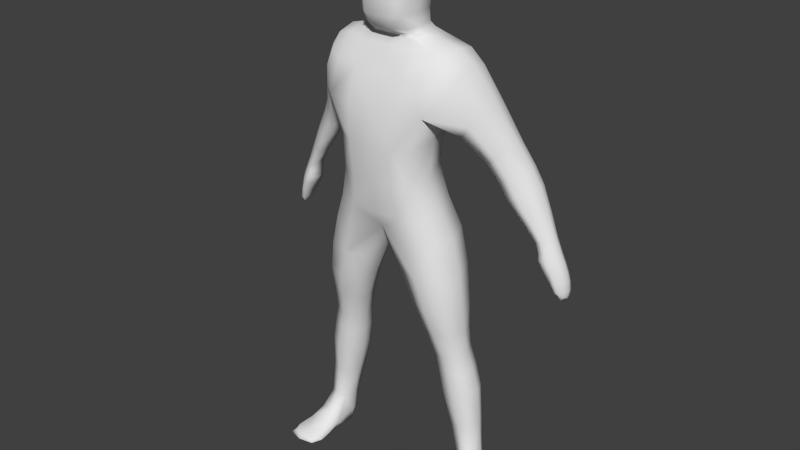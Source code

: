 # Source: character_v2.blend  (saved by Blender 2.71.0; exported with 4.5.12 LTS)
import bpy
from mathutils import Matrix  # noqa: F401  (used for matrix-valued properties, if any)

bpy.ops.wm.read_factory_settings(use_empty=True)
scene = bpy.context.scene
scene.name = 'Scene'

# ---- collections
col_collection_1 = bpy.data.collections.new('Collection 1'); scene.collection.children.link(col_collection_1)

# ---- world
world_world = bpy.data.worlds.new('World'); scene.world = world_world
world_world.color = (0.05088, 0.05088, 0.05088)
world_world.use_sun_shadow = False
world_world.sun_shadow_jitter_overblur = 0.0
world_world.cycles.sampling_method = 'MANUAL'
world_world.cycles.sample_map_resolution = 256

# ---- meshes
me_cube_001 = bpy.data.meshes.new('Cube.001')
me_cube_001.from_pydata([(0.2524, -0.05781, 4.949), (0.1927, -0.1853, 4.859), (0.2395, -0.4883, 3.849), (0.4791, -0.1295, 3.944), (0.3854, 0.02318, 4.861), (0.1615, -0.0475, 5.736), (0.1451, -0.3743, 5.369), (0.1451, 0.1951, 5.381), (0.192, 0.227, 4.871), (0.2697, 0.316, 4.639), (0.238, 0.2292, 4.04), (0.8734, 0.3778, 4.219), (0.2712, -0.3538, 4.539), (0.1262, 0.1789, 4.968), (0.1262, -0.2992, 4.946), (0.2902, -0.08964, 5.372), (0.2726, 0.1814, 3.326), (0.2741, -0.4179, 3.163), (0.5482, -0.1182, 3.245), (0.4215, -0.03615, 1.908), (0.7976, 0.2326, 0.8472), (0.6123, -0.2523, 1.914), (0.622, 0.1958, 1.934), (0.8128, -0.02032, 1.939), (0.7596, -0.05727, 2.579), (0.4751, 0.253, 2.613), (0.4474, -0.3676, 2.544), (0.1628, -0.05727, 2.579), (0.6391, 0.0302, 4.799), (0.6131, -0.2976, 4.615), (0.6131, 0.2926, 4.683), (1.279, 0.3094, 3.235), (0.8589, -0.1219, 4.149), (0.768, 0.09131, 4.051), (0.9643, 0.1646, 4.317), (1.68, 0.4577, 2.555), (1.383, 0.4717, 3.286), (1.459, 0.3509, 3.307), (1.355, 0.1887, 3.256), (1.133, 0.1198, 3.645), (1.26, 0.3273, 3.723), (1.166, 0.4816, 3.687), (1.039, 0.2742, 3.609), (0.8997, 0.189, 0.2113), (0.9637, 0.07955, 0.8709), (0.6658, 0.05065, 0.8144), (0.8318, -0.1024, 0.8381), (0.7257, -0.1595, 1.44), (0.5314, 0.01728, 1.418), (0.8771, 0.05364, 1.489), (0.6827, 0.2304, 1.466), (0.9435, 0.08837, 0.001627), (1.04, 0.08849, 0.2179), (0.7856, 0.07175, 0.2016), (0.8016, -0.4538, 0.0644), (1.007, -0.4434, 0.001627), (1.022, -0.5844, 0.04976), (0.9248, -0.1738, 0.2897), (1.101, -0.1593, 0.1518), (1.195, -0.4371, 0.06849), (0.9898, -0.4475, 0.1313), (0.9757, -0.1615, 0.001627), (0.7995, -0.176, 0.1395), (1.692, 0.3648, 2.466), (1.718, 0.3752, 2.567), (1.663, 0.2617, 2.569), (1.625, 0.3442, 2.557), (1.445, 0.3205, 2.925), (1.516, 0.2289, 2.954), (1.613, 0.3574, 2.942), (1.542, 0.449, 2.914), (1.508, 0.3281, 2.749), (1.584, 0.2273, 2.788), (1.687, 0.3707, 2.758), (1.611, 0.4715, 2.72), (0.2208, 0.122, 4.954), (0.2744, -0.05803, 5.645), (0.2208, -0.2388, 4.949), (0.2831, -0.0005763, 4.898), (0.4553, -0.1575, 3.567), (0.3373, -0.1331, 4.86), (0.4188, 0.1395, 4.016), (-0.001487, 0.2223, 4.881), (0.4922, -0.3398, 4.558), (0.3371, 0.1783, 4.864), (-0.002973, 0.316, 4.639), (0.5179, 0.02844, 4.83), (0.2277, -0.4536, 3.476), (0.1415, -0.2137, 4.896), (0.2469, -0.2274, 4.763), (0.1574, -0.2733, 5.644), (0.1574, 0.1572, 5.647), (0.1414, 0.2056, 4.915), (0.2456, 0.2586, 4.793), (0.2262, 0.1387, 3.658), (0.4919, 0.3102, 4.65), (0.4192, -0.3986, 3.873), (-0.002973, 0.2292, 4.04), (0.2665, 0.3295, 4.393), (0.5923, -0.04355, 4.173), (0.2679, -0.4717, 4.222), (0.254, 0.1239, 5.374), (0.254, -0.3032, 5.371), (0.1322, 0.1682, 5.1), (0.1322, -0.3749, 5.08), (0.2644, -0.1028, 5.084), (0.6766, -0.0666, 2.93), (0.3552, -0.3872, 2.867), (0.361, 0.254, 2.994), (0.4793, 0.1065, 3.305), (-0.002973, 0.1814, 3.326), (0.4796, -0.343, 3.184), (-0.001487, -0.04546, 2.949), (0.8253, 0.02254, 1.692), (0.6743, -0.1785, 1.648), (0.6472, 0.1947, 1.68), (0.4961, -0.006335, 1.636), (0.4811, 0.1338, 1.92), (0.2202, -0.29, 2.553), (0.6815, -0.29, 2.553), (0.7604, 0.1457, 1.943), (0.2547, 0.1755, 2.605), (0.4597, -0.2022, 1.905), (0.7674, -0.1903, 1.928), (0.6885, 0.1755, 2.605), (0.8031, -0.05394, 2.234), (0.5752, 0.2199, 2.241), (0.5375, -0.3317, 2.219), (0.3097, -0.05789, 2.226), (0.7782, 0.06379, 4.663), (0.6326, 0.2035, 4.771), (0.6326, -0.1595, 4.752), (0.9391, 0.2167, 3.792), (0.6969, -0.2818, 4.445), (0.7006, 0.3256, 4.53), (1.143, 0.2724, 3.942), (1.028, 0.05444, 3.843), (1.054, 0.4347, 3.891), (0.9417, 0.2983, 4.293), (0.8015, 0.3325, 4.127), (0.7836, -0.1315, 4.041), (0.9378, 0.01257, 4.274), (1.409, 0.318, 3.043), (1.554, 0.3502, 3.078), (1.47, 0.2282, 3.058), (1.494, 0.44, 3.063), (1.319, 0.446, 3.263), (1.046, 0.1129, 3.597), (1.44, 0.4266, 3.302), (1.433, 0.2649, 3.294), (1.087, 0.4488, 3.65), (1.284, 0.1833, 3.226), (1.237, 0.424, 3.715), (1.228, 0.2172, 3.703), (1.225, 0.142, 3.476), (1.353, 0.3473, 3.549), (1.259, 0.5002, 3.516), (1.131, 0.2948, 3.444), (0.9903, 0.08213, 0.4893), (0.885, -0.08756, 0.4893), (0.8603, 0.1958, 0.4751), (0.7551, 0.06235, 0.4547), (0.9136, 0.2016, 0.8672), (0.5584, 0.168, 1.436), (0.9393, -0.04971, 0.8605), (0.5907, -0.1244, 1.417), (0.8177, 0.1953, 1.49), (0.6902, 0.1799, 0.8248), (0.85, -0.0971, 1.47), (0.7158, -0.07139, 0.8181), (0.7754, -0.1494, 1.2), (0.5728, 0.03588, 1.172), (0.9344, 0.07272, 1.244), (0.7318, 0.258, 1.215), (1.046, 0.09259, 0.05571), (0.9596, -0.02852, 0.001627), (0.9246, 0.168, 0.05405), (0.8256, 0.08003, 0.05161), (0.9982, 0.168, 0.2171), (0.8076, 0.1555, 0.2048), (1.062, -0.02788, 0.2006), (0.7956, -0.04462, 0.1853), (1.018, -0.5491, 0.01366), (0.8534, -0.4502, 0.01732), (1.094, -0.1567, 0.03917), (1.014, -0.5502, 0.0942), (0.8571, -0.5559, 0.05342), (1.175, -0.5434, 0.05444), (0.8481, -0.4533, 0.1125), (1.136, -0.4407, 0.1176), (0.8451, -0.1693, 0.0361), (1.156, -0.4376, 0.01834), (0.8294, -0.1786, 0.246), (1.033, -0.166, 0.2613), (1.149, -0.2982, 0.09868), (0.9576, -0.3107, 0.1875), (0.9916, -0.3024, 0.001627), (0.8006, -0.3149, 0.09049), (1.663, 0.3534, 2.486), (1.711, 0.3737, 2.494), (1.681, 0.2961, 2.489), (1.692, 0.4311, 2.491), (1.708, 0.4271, 2.56), (1.482, 0.4278, 2.911), (1.704, 0.3155, 2.572), (1.626, 0.2568, 2.563), (1.596, 0.4152, 2.927), (1.547, 0.4474, 2.721), (1.589, 0.2903, 2.954), (1.45, 0.2225, 2.944), (1.455, 0.3222, 2.841), (1.539, 0.2191, 2.884), (1.652, 0.3663, 2.852), (1.569, 0.4693, 2.809), (1.668, 0.4345, 2.735), (1.661, 0.2963, 2.778), (1.514, 0.2194, 2.78), (1.647, 0.4393, 2.553), (1.575, 0.3361, 2.653), (1.631, 0.2445, 2.678), (1.71, 0.373, 2.662), (1.654, 0.4646, 2.637), (0.2385, 0.0927, 5.575), (0.2476, 0.1575, 4.902), (0.2385, -0.2252, 5.574), (0.2477, -0.1604, 4.898), (0.398, 0.06464, 3.635), (0.3984, -0.3795, 3.499), (-0.002973, 0.1387, 3.658), (0.4817, -0.1758, 4.786), (0.4815, 0.2193, 4.804), (-0.002602, 0.2574, 4.796), (0.554, 0.3154, 4.389), (0.5522, -0.4103, 4.239), (-0.002973, 0.3295, 4.393), (0.2314, 0.1011, 5.088), (0.2314, -0.3069, 5.083), (0.5977, 0.1738, 2.978), (0.5962, -0.307, 2.883), (-0.002602, 0.1794, 3.078), (0.7961, -0.121, 1.673), (0.7722, 0.1589, 1.697), (0.5457, -0.1427, 1.631), (0.5289, 0.1372, 1.655), (0.3961, 0.1494, 2.236), (0.3466, -0.2642, 2.219), (0.7378, -0.2613, 2.225), (0.7449, 0.1524, 2.241), (0.7578, -0.1235, 4.608), (0.7588, 0.2301, 4.631), (0.9484, 0.04716, 3.781), (0.9809, 0.4002, 3.84), (1.114, 0.1568, 3.917), (1.121, 0.3741, 3.93), (1.412, 0.2236, 3.042), (1.442, 0.4205, 3.053), (1.533, 0.2858, 3.075), (1.539, 0.4066, 3.072), (1.179, 0.4676, 3.482), (1.137, 0.1351, 3.432), (1.33, 0.4431, 3.541), (1.32, 0.2384, 3.53), (0.9866, -0.04059, 0.4459), (0.9516, 0.1723, 0.4873), (0.7944, -0.05611, 0.4189), (0.7752, 0.1575, 0.4614), (0.8729, 0.2209, 1.24), (0.6016, 0.1933, 1.186), (0.9056, -0.08467, 1.229), (0.6343, -0.1123, 1.175), (1.066, -0.02417, 0.05137), (0.9992, 0.1498, 0.09738), (0.8381, -0.03673, 0.04754), (0.8447, 0.1405, 0.09192), (1.13, -0.5173, 0.0251), (0.8982, -0.5266, 0.02465), (1.121, -0.5187, 0.09062), (0.8959, -0.528, 0.08834), (0.8493, -0.3097, 0.02384), (1.125, -0.2972, 0.02589), (0.8388, -0.3159, 0.1592), (1.085, -0.3034, 0.1694), (1.656, 0.2949, 2.507), (1.668, 0.4142, 2.505), (1.701, 0.3266, 2.513), (1.706, 0.4144, 2.51), (1.632, 0.4315, 2.827), (1.498, 0.4445, 2.81), (1.624, 0.29, 2.874), (1.462, 0.2108, 2.875), (1.696, 0.4308, 2.647), (1.69, 0.3059, 2.675), (1.578, 0.2381, 2.671), (1.605, 0.4433, 2.637), (-0.2524, -0.05781, 4.949), (-0.1927, -0.1853, 4.859), (-0.2395, -0.4883, 3.849), (-0.4791, -0.1295, 3.944), (-0.3854, 0.02318, 4.861), (-0.1615, -0.0475, 5.736), (-0.1451, -0.3743, 5.369), (-0.1451, 0.1951, 5.381), (-0.192, 0.227, 4.871), (-0.2697, 0.316, 4.639), (-0.238, 0.2292, 4.04), (-0.8734, 0.3778, 4.219), (-0.2712, -0.3538, 4.539), (-0.1262, 0.1789, 4.968), (-0.1262, -0.2992, 4.946), (-0.2902, -0.08964, 5.372), (-0.2726, 0.1814, 3.326), (-0.2741, -0.4179, 3.163), (-0.5482, -0.1182, 3.245), (-0.4215, -0.03615, 1.908), (-0.7976, 0.2326, 0.8472), (-0.6123, -0.2523, 1.914), (-0.622, 0.1958, 1.934), (-0.8128, -0.02032, 1.939), (-0.7596, -0.05727, 2.579), (-0.4751, 0.253, 2.613), (-0.4474, -0.3676, 2.544), (-0.1628, -0.05727, 2.579), (-0.6391, 0.0302, 4.799), (-0.6131, -0.2976, 4.615), (-0.6131, 0.2926, 4.683), (-1.279, 0.3094, 3.235), (-0.8589, -0.1219, 4.149), (-0.768, 0.09131, 4.051), (-0.9643, 0.1646, 4.317), (-1.68, 0.4577, 2.555), (-1.383, 0.4717, 3.286), (-1.459, 0.3509, 3.307), (-1.355, 0.1887, 3.256), (-1.133, 0.1198, 3.645), (-1.26, 0.3273, 3.723), (-1.166, 0.4816, 3.687), (-1.039, 0.2742, 3.609), (-0.8997, 0.189, 0.2113), (-0.9637, 0.07955, 0.8709), (-0.6658, 0.05065, 0.8144), (-0.8318, -0.1024, 0.8381), (-0.7257, -0.1595, 1.44), (-0.5314, 0.01728, 1.418), (-0.8771, 0.05364, 1.489), (-0.6827, 0.2304, 1.466), (-0.9435, 0.08837, 0.001627), (-1.04, 0.08849, 0.2179), (-0.7856, 0.07175, 0.2016), (-0.8016, -0.4538, 0.0644), (-1.007, -0.4434, 0.001627), (-1.022, -0.5844, 0.04976), (-0.9248, -0.1738, 0.2897), (-1.101, -0.1593, 0.1518), (-1.195, -0.4371, 0.06849), (-0.9898, -0.4475, 0.1313), (-0.9757, -0.1615, 0.001627), (-0.7995, -0.176, 0.1395), (-1.692, 0.3648, 2.466), (-1.718, 0.3752, 2.567), (-1.663, 0.2617, 2.569), (-1.625, 0.3442, 2.557), (-1.445, 0.3205, 2.925), (-1.516, 0.2289, 2.954), (-1.613, 0.3574, 2.942), (-1.542, 0.449, 2.914), (-1.508, 0.3281, 2.749), (-1.584, 0.2273, 2.788), (-1.687, 0.3707, 2.758), (-1.611, 0.4715, 2.72), (-0.2208, 0.122, 4.954), (-0.2744, -0.05803, 5.645), (0.0, -0.0475, 5.736), (-0.2208, -0.2388, 4.949), (-0.2831, -0.0005763, 4.898), (0.0, 0.1742, 4.987), (0.0, -0.2992, 4.942), (-0.4553, -0.1575, 3.567), (0.0, -0.4883, 3.849), (-0.3373, -0.1331, 4.86), (-0.4188, 0.1395, 4.016), (0.001487, 0.2223, 4.881), (0.0, -0.1853, 4.858), (-0.4922, -0.3398, 4.558), (-0.3371, 0.1783, 4.864), (0.002973, 0.316, 4.639), (-0.5179, 0.02844, 4.83), (-0.2277, -0.4536, 3.476), (-0.1415, -0.2137, 4.896), (-0.2469, -0.2274, 4.763), (-0.1574, -0.2733, 5.644), (-0.1574, 0.1572, 5.647), (-0.1414, 0.2056, 4.915), (-0.2456, 0.2586, 4.793), (-0.2262, 0.1387, 3.658), (0.0, -0.3538, 4.539), (-0.4919, 0.3102, 4.65), (-0.4192, -0.3986, 3.873), (0.002973, 0.2292, 4.04), (-0.2665, 0.3295, 4.393), (-0.5923, -0.04355, 4.173), (-0.2679, -0.4717, 4.222), (-0.254, 0.1239, 5.374), (-0.254, -0.3032, 5.371), (0.0, 0.1951, 5.39), (0.0, -0.3743, 5.366), (-0.1322, 0.1682, 5.1), (-0.1322, -0.3749, 5.08), (-0.2644, -0.1028, 5.084), (-0.6766, -0.0666, 2.93), (-0.3552, -0.3872, 2.867), (-0.361, 0.254, 2.994), (-0.4793, 0.1065, 3.305), (0.002973, 0.1814, 3.326), (0.0, -0.4179, 3.163), (-0.4796, -0.343, 3.184), (0.001487, -0.04546, 2.949), (-0.8253, 0.02254, 1.692), (-0.6743, -0.1785, 1.648), (-0.6472, 0.1947, 1.68), (-0.4961, -0.006335, 1.636), (-0.4811, 0.1338, 1.92), (-0.2202, -0.29, 2.553), (-0.6815, -0.29, 2.553), (-0.7604, 0.1457, 1.943), (-0.2547, 0.1755, 2.605), (-0.4597, -0.2022, 1.905), (-0.7674, -0.1903, 1.928), (-0.6885, 0.1755, 2.605), (-0.8031, -0.05394, 2.234), (-0.5752, 0.2199, 2.241), (-0.5375, -0.3317, 2.219), (-0.3097, -0.05789, 2.226), (-0.7782, 0.06379, 4.663), (-0.6326, 0.2035, 4.771), (-0.6326, -0.1595, 4.752), (-0.9391, 0.2167, 3.792), (-0.6969, -0.2818, 4.445), (-0.7006, 0.3256, 4.53), (-1.143, 0.2724, 3.942), (-1.028, 0.05444, 3.843), (-1.054, 0.4347, 3.891), (-0.9417, 0.2983, 4.293), (-0.8015, 0.3325, 4.127), (-0.7836, -0.1315, 4.041), (-0.9378, 0.01257, 4.274), (-1.409, 0.318, 3.043), (-1.554, 0.3502, 3.078), (-1.47, 0.2282, 3.058), (-1.494, 0.44, 3.063), (-1.319, 0.446, 3.263), (-1.046, 0.1129, 3.597), (-1.44, 0.4266, 3.302), (-1.433, 0.2649, 3.294), (-1.087, 0.4488, 3.65), (-1.284, 0.1833, 3.226), (-1.237, 0.424, 3.715), (-1.228, 0.2172, 3.703), (-1.225, 0.142, 3.476), (-1.353, 0.3473, 3.549), (-1.259, 0.5002, 3.516), (-1.131, 0.2948, 3.444), (-0.9903, 0.08213, 0.4893), (-0.885, -0.08756, 0.4893), (-0.8603, 0.1958, 0.4751), (-0.7551, 0.06235, 0.4547), (-0.9136, 0.2016, 0.8672), (-0.5584, 0.168, 1.436), (-0.9393, -0.04971, 0.8605), (-0.5907, -0.1244, 1.417), (-0.8177, 0.1953, 1.49), (-0.6902, 0.1799, 0.8248), (-0.85, -0.0971, 1.47), (-0.7158, -0.07139, 0.8181), (-0.7754, -0.1494, 1.2), (-0.5728, 0.03588, 1.172), (-0.9344, 0.07272, 1.244), (-0.7318, 0.258, 1.215), (-1.046, 0.09259, 0.05571), (-0.9596, -0.02852, 0.001627), (-0.9246, 0.168, 0.05405), (-0.8256, 0.08003, 0.05161), (-0.9982, 0.168, 0.2171), (-0.8076, 0.1555, 0.2048), (-1.062, -0.02788, 0.2006), (-0.7956, -0.04462, 0.1853), (-1.018, -0.5491, 0.01366), (-0.8534, -0.4502, 0.01732), (-1.094, -0.1567, 0.03917), (-1.014, -0.5502, 0.0942), (-0.8571, -0.5559, 0.05342), (-1.175, -0.5434, 0.05444), (-0.8481, -0.4533, 0.1125), (-1.136, -0.4407, 0.1176), (-0.8451, -0.1693, 0.0361), (-1.156, -0.4376, 0.01834), (-0.8294, -0.1786, 0.246), (-1.033, -0.166, 0.2613), (-1.149, -0.2982, 0.09868), (-0.9576, -0.3107, 0.1875), (-0.9916, -0.3024, 0.001627), (-0.8006, -0.3149, 0.09049), (-1.663, 0.3534, 2.486), (-1.711, 0.3737, 2.494), (-1.681, 0.2961, 2.489), (-1.692, 0.4311, 2.491), (-1.708, 0.4271, 2.56), (-1.482, 0.4278, 2.911), (-1.704, 0.3155, 2.572), (-1.626, 0.2568, 2.563), (-1.596, 0.4152, 2.927), (-1.547, 0.4474, 2.721), (-1.589, 0.2903, 2.954), (-1.45, 0.2225, 2.944), (-1.455, 0.3222, 2.841), (-1.539, 0.2191, 2.884), (-1.652, 0.3663, 2.852), (-1.569, 0.4693, 2.809), (-1.668, 0.4345, 2.735), (-1.661, 0.2963, 2.778), (-1.514, 0.2194, 2.78), (-1.647, 0.4393, 2.553), (-1.575, 0.3361, 2.653), (-1.631, 0.2445, 2.678), (-1.71, 0.373, 2.662), (-1.654, 0.4646, 2.637), (-0.2385, 0.0927, 5.575), (0.0, 0.1572, 5.65), (-0.2476, 0.1575, 4.902), (-0.2385, -0.2252, 5.574), (0.0, -0.2733, 5.644), (-0.2477, -0.1604, 4.898), (0.0, 0.1986, 4.932), (0.0, -0.2137, 4.894), (-0.398, 0.06464, 3.635), (-0.3984, -0.3795, 3.499), (0.002973, 0.1387, 3.658), (0.0, -0.4536, 3.476), (0.0, -0.2274, 4.763), (-0.4817, -0.1758, 4.786), (-0.4815, 0.2193, 4.804), (0.002602, 0.2574, 4.796), (0.0, -0.4717, 4.222), (-0.554, 0.3154, 4.389), (-0.5522, -0.4103, 4.239), (0.002973, 0.3295, 4.393), (-0.2314, 0.1011, 5.088), (-0.2314, -0.3069, 5.083), (0.0, 0.1671, 5.117), (0.0, -0.3749, 5.075), (-0.5977, 0.1738, 2.978), (-0.5962, -0.307, 2.883), (0.002602, 0.1794, 3.078), (0.0, -0.3067, 2.968), (-0.7961, -0.121, 1.673), (-0.7722, 0.1589, 1.697), (-0.5457, -0.1427, 1.631), (-0.5289, 0.1372, 1.655), (-0.3961, 0.1494, 2.236), (-0.3466, -0.2642, 2.219), (-0.7378, -0.2613, 2.225), (-0.7449, 0.1524, 2.241), (-0.7578, -0.1235, 4.608), (-0.7588, 0.2301, 4.631), (-0.9484, 0.04716, 3.781), (-0.9809, 0.4002, 3.84), (-1.114, 0.1568, 3.917), (-1.121, 0.3741, 3.93), (-1.412, 0.2236, 3.042), (-1.442, 0.4205, 3.053), (-1.533, 0.2858, 3.075), (-1.539, 0.4066, 3.072), (-1.179, 0.4676, 3.482), (-1.137, 0.1351, 3.432), (-1.33, 0.4431, 3.541), (-1.32, 0.2384, 3.53), (-0.9866, -0.04059, 0.4459), (-0.9516, 0.1723, 0.4873), (-0.7944, -0.05611, 0.4189), (-0.7752, 0.1575, 0.4614), (-0.8729, 0.2209, 1.24), (-0.6016, 0.1933, 1.186), (-0.9056, -0.08467, 1.229), (-0.6343, -0.1123, 1.175), (-1.066, -0.02417, 0.05137), (-0.9992, 0.1498, 0.09738), (-0.8381, -0.03673, 0.04754), (-0.8447, 0.1405, 0.09192), (-1.13, -0.5173, 0.0251), (-0.8982, -0.5266, 0.02465), (-1.121, -0.5187, 0.09062), (-0.8959, -0.528, 0.08834), (-0.8493, -0.3097, 0.02384), (-1.125, -0.2972, 0.02589), (-0.8388, -0.3159, 0.1592), (-1.085, -0.3034, 0.1694), (-1.656, 0.2949, 2.507), (-1.668, 0.4142, 2.505), (-1.701, 0.3266, 2.513), (-1.706, 0.4144, 2.51), (-1.632, 0.4315, 2.827), (-1.498, 0.4445, 2.81), (-1.624, 0.29, 2.874), (-1.462, 0.2108, 2.875), (-1.696, 0.4308, 2.647), (-1.69, 0.3059, 2.675), (-1.578, 0.2381, 2.671), (-1.605, 0.4433, 2.637)], [], [(0, 75, 235, 105), (0, 105, 236, 77), (0, 77, 225, 78), (0, 78, 223, 75), (1, 89, 229, 80), (1, 80, 225, 88), (1, 88, 532, 381), (1, 381, 537, 89), (2, 100, 541, 377), (2, 377, 536, 87), (2, 87, 227, 96), (2, 96, 233, 100), (3, 81, 232, 99), (3, 99, 233, 96), (3, 96, 227, 79), (3, 79, 226, 81), (4, 84, 223, 78), (4, 78, 225, 80), (4, 80, 229, 86), (4, 86, 230, 84), (5, 76, 222, 91), (5, 91, 526, 371), (5, 371, 529, 90), (5, 90, 224, 76), (6, 104, 236, 102), (6, 102, 224, 90), (6, 90, 529, 404), (6, 404, 548, 104), (7, 101, 235, 103), (7, 103, 547, 403), (7, 403, 526, 91), (7, 91, 222, 101), (8, 93, 231, 82), (8, 82, 531, 92), (8, 92, 223, 84), (8, 84, 230, 93), (9, 98, 234, 85), (9, 85, 231, 93), (9, 93, 230, 95), (9, 95, 232, 98), (10, 94, 228, 97), (10, 97, 234, 98), (10, 98, 232, 81), (10, 81, 226, 94), (11, 139, 232, 134), (11, 134, 249, 138), (11, 138, 253, 137), (11, 137, 251, 139), (12, 89, 537, 394), (12, 394, 541, 100), (12, 100, 233, 83), (12, 83, 229, 89), (13, 75, 223, 92), (13, 92, 531, 374), (13, 374, 547, 103), (13, 103, 235, 75), (14, 88, 225, 77), (14, 77, 236, 104), (14, 104, 548, 375), (14, 375, 532, 88), (15, 101, 222, 76), (15, 76, 224, 102), (15, 102, 236, 105), (15, 105, 235, 101), (16, 110, 228, 94), (16, 94, 226, 109), (16, 109, 237, 108), (16, 108, 239, 110), (17, 111, 227, 87), (17, 87, 536, 413), (17, 413, 552, 107), (17, 107, 238, 111), (18, 109, 226, 79), (18, 79, 227, 111), (18, 111, 238, 106), (18, 106, 237, 109), (19, 122, 245, 128), (19, 128, 244, 117), (19, 117, 243, 116), (19, 116, 242, 122), (20, 167, 267, 173), (20, 173, 266, 162), (20, 162, 263, 160), (20, 160, 265, 167), (21, 123, 246, 127), (21, 127, 245, 122), (21, 122, 242, 114), (21, 114, 240, 123), (22, 117, 244, 126), (22, 126, 247, 120), (22, 120, 241, 115), (22, 115, 243, 117), (23, 120, 247, 125), (23, 125, 246, 123), (23, 123, 240, 113), (23, 113, 241, 120), (24, 124, 237, 106), (24, 106, 238, 119), (24, 119, 246, 125), (24, 125, 247, 124), (25, 121, 239, 108), (25, 108, 237, 124), (25, 124, 247, 126), (25, 126, 244, 121), (26, 119, 238, 107), (26, 107, 552, 118), (26, 118, 245, 127), (26, 127, 246, 119), (27, 118, 552, 112), (27, 112, 239, 121), (27, 121, 244, 128), (27, 128, 245, 118), (28, 86, 229, 131), (28, 130, 230, 86), (28, 129, 249, 130), (28, 131, 248, 129), (29, 131, 229, 83), (29, 83, 233, 133), (29, 133, 248, 131), (30, 130, 249, 134), (30, 95, 230, 130), (30, 134, 232, 95), (31, 151, 259, 157), (31, 157, 258, 146), (31, 146, 255, 142), (31, 142, 254, 151), (32, 141, 248, 133), (32, 133, 233, 140), (32, 140, 250, 136), (32, 136, 252, 141), (33, 140, 233, 99), (33, 99, 232, 139), (33, 139, 251, 132), (33, 132, 250, 140), (34, 138, 249, 129), (34, 129, 248, 141), (34, 141, 252, 135), (34, 135, 253, 138), (35, 217, 293, 221), (35, 221, 290, 202), (35, 202, 285, 201), (35, 201, 283, 217), (36, 146, 258, 156), (36, 156, 260, 148), (36, 148, 257, 145), (36, 145, 255, 146), (37, 148, 260, 155), (37, 155, 261, 149), (37, 149, 256, 143), (37, 143, 257, 148), (38, 149, 261, 154), (38, 154, 259, 151), (38, 151, 254, 144), (38, 144, 256, 149), (39, 153, 252, 136), (39, 136, 250, 147), (39, 147, 259, 154), (39, 154, 261, 153), (40, 152, 253, 135), (40, 135, 252, 153), (40, 153, 261, 155), (40, 155, 260, 152), (41, 150, 251, 137), (41, 137, 253, 152), (41, 152, 260, 156), (41, 156, 258, 150), (42, 147, 250, 132), (42, 132, 251, 150), (42, 150, 258, 157), (42, 157, 259, 147), (43, 179, 265, 160), (43, 160, 263, 178), (43, 178, 271, 176), (43, 176, 273, 179), (44, 162, 266, 172), (44, 172, 268, 164), (44, 164, 262, 158), (44, 158, 263, 162), (45, 169, 269, 171), (45, 171, 267, 167), (45, 167, 265, 161), (45, 161, 264, 169), (46, 164, 268, 170), (46, 170, 269, 169), (46, 169, 264, 159), (46, 159, 262, 164), (47, 168, 240, 114), (47, 114, 242, 165), (47, 165, 269, 170), (47, 170, 268, 168), (48, 165, 242, 116), (48, 116, 243, 163), (48, 163, 267, 171), (48, 171, 269, 165), (49, 166, 241, 113), (49, 113, 240, 168), (49, 168, 268, 172), (49, 172, 266, 166), (50, 163, 243, 115), (50, 115, 241, 166), (50, 166, 266, 173), (50, 173, 267, 163), (51, 176, 271, 174), (51, 174, 270, 175), (51, 175, 272, 177), (51, 177, 273, 176), (52, 178, 263, 158), (52, 158, 262, 180), (52, 180, 270, 174), (52, 174, 271, 178), (53, 181, 264, 161), (53, 161, 265, 179), (53, 179, 273, 177), (53, 177, 272, 181), (54, 188, 280, 197), (54, 197, 278, 183), (54, 183, 275, 186), (54, 186, 277, 188), (55, 196, 279, 191), (55, 183, 278, 196), (55, 182, 275, 183), (55, 191, 274, 182), (56, 182, 274, 187), (56, 186, 275, 182), (56, 185, 277, 186), (56, 187, 276, 185), (57, 192, 280, 195), (57, 159, 264, 192), (57, 193, 262, 159), (57, 195, 281, 193), (58, 193, 281, 194), (58, 180, 262, 193), (58, 184, 270, 180), (58, 194, 279, 184), (59, 189, 276, 187), (59, 194, 281, 189), (59, 191, 279, 194), (59, 187, 274, 191), (60, 188, 277, 185), (60, 195, 280, 188), (60, 189, 281, 195), (60, 185, 276, 189), (61, 175, 270, 184), (61, 190, 272, 175), (61, 196, 278, 190), (61, 184, 279, 196), (62, 192, 264, 181), (62, 181, 272, 190), (62, 190, 278, 197), (62, 197, 280, 192), (63, 198, 283, 201), (63, 201, 285, 199), (63, 199, 284, 200), (63, 200, 282, 198), (64, 202, 290, 220), (64, 220, 291, 204), (64, 204, 284, 199), (64, 199, 285, 202), (65, 204, 291, 219), (65, 219, 292, 205), (65, 205, 282, 200), (65, 200, 284, 204), (66, 205, 292, 218), (66, 218, 293, 217), (66, 217, 283, 198), (66, 198, 282, 205), (67, 209, 254, 142), (67, 142, 255, 203), (67, 203, 287, 210), (67, 210, 289, 209), (68, 208, 256, 144), (68, 144, 254, 209), (68, 209, 289, 211), (68, 211, 288, 208), (69, 206, 257, 143), (69, 143, 256, 208), (69, 208, 288, 212), (69, 212, 286, 206), (70, 203, 255, 145), (70, 145, 257, 206), (70, 206, 286, 213), (70, 213, 287, 203), (71, 216, 289, 210), (71, 210, 287, 207), (71, 207, 293, 218), (71, 218, 292, 216), (72, 215, 288, 211), (72, 211, 289, 216), (72, 216, 292, 219), (72, 219, 291, 215), (73, 214, 286, 212), (73, 212, 288, 215), (73, 215, 291, 220), (73, 220, 290, 214), (74, 207, 287, 213), (74, 213, 286, 214), (74, 214, 290, 221), (74, 221, 293, 207), (294, 407, 545, 369), (294, 372, 546, 407), (294, 373, 530, 372), (294, 369, 527, 373), (295, 378, 538, 388), (295, 387, 530, 378), (295, 381, 532, 387), (295, 388, 537, 381), (296, 377, 541, 400), (296, 386, 536, 377), (296, 396, 534, 386), (296, 400, 543, 396), (297, 399, 542, 379), (297, 396, 543, 399), (297, 376, 534, 396), (297, 379, 533, 376), (298, 373, 527, 383), (298, 378, 530, 373), (298, 385, 538, 378), (298, 383, 539, 385), (299, 390, 525, 370), (299, 371, 526, 390), (299, 389, 529, 371), (299, 370, 528, 389), (300, 402, 546, 406), (300, 389, 528, 402), (300, 404, 529, 389), (300, 406, 548, 404), (301, 405, 545, 401), (301, 403, 547, 405), (301, 390, 526, 403), (301, 401, 525, 390), (302, 380, 540, 392), (302, 391, 531, 380), (302, 383, 527, 391), (302, 392, 539, 383), (303, 384, 544, 398), (303, 392, 540, 384), (303, 395, 539, 392), (303, 398, 542, 395), (304, 397, 535, 393), (304, 398, 544, 397), (304, 379, 542, 398), (304, 393, 533, 379), (305, 437, 542, 442), (305, 441, 562, 437), (305, 440, 566, 441), (305, 442, 564, 440), (306, 394, 537, 388), (306, 400, 541, 394), (306, 382, 543, 400), (306, 388, 538, 382), (307, 391, 527, 369), (307, 374, 531, 391), (307, 405, 547, 374), (307, 369, 545, 405), (308, 372, 530, 387), (308, 406, 546, 372), (308, 375, 548, 406), (308, 387, 532, 375), (309, 370, 525, 401), (309, 402, 528, 370), (309, 407, 546, 402), (309, 401, 545, 407), (310, 393, 535, 412), (310, 411, 533, 393), (310, 410, 549, 411), (310, 412, 551, 410), (311, 386, 534, 414), (311, 413, 536, 386), (311, 409, 552, 413), (311, 414, 550, 409), (312, 376, 533, 411), (312, 414, 534, 376), (312, 408, 550, 414), (312, 411, 549, 408), (313, 431, 558, 425), (313, 420, 557, 431), (313, 419, 556, 420), (313, 425, 555, 419), (314, 476, 580, 470), (314, 465, 579, 476), (314, 463, 576, 465), (314, 470, 578, 463), (315, 430, 559, 426), (315, 425, 558, 430), (315, 417, 555, 425), (315, 426, 553, 417), (316, 429, 557, 420), (316, 423, 560, 429), (316, 418, 554, 423), (316, 420, 556, 418), (317, 428, 560, 423), (317, 426, 559, 428), (317, 416, 553, 426), (317, 423, 554, 416), (318, 408, 549, 427), (318, 422, 550, 408), (318, 428, 559, 422), (318, 427, 560, 428), (319, 410, 551, 424), (319, 427, 549, 410), (319, 429, 560, 427), (319, 424, 557, 429), (320, 409, 550, 422), (320, 421, 552, 409), (320, 430, 558, 421), (320, 422, 559, 430), (321, 415, 552, 421), (321, 424, 551, 415), (321, 431, 557, 424), (321, 421, 558, 431), (322, 434, 538, 385), (322, 385, 539, 433), (322, 433, 562, 432), (322, 432, 561, 434), (323, 382, 538, 434), (323, 436, 543, 382), (323, 434, 561, 436), (324, 437, 562, 433), (324, 433, 539, 395), (324, 395, 542, 437), (325, 460, 572, 454), (325, 449, 571, 460), (325, 445, 568, 449), (325, 454, 567, 445), (326, 436, 561, 444), (326, 443, 543, 436), (326, 439, 563, 443), (326, 444, 565, 439), (327, 399, 543, 443), (327, 442, 542, 399), (327, 435, 564, 442), (327, 443, 563, 435), (328, 432, 562, 441), (328, 444, 561, 432), (328, 438, 565, 444), (328, 441, 566, 438), (329, 524, 606, 520), (329, 505, 603, 524), (329, 504, 598, 505), (329, 520, 596, 504), (330, 459, 571, 449), (330, 451, 573, 459), (330, 448, 570, 451), (330, 449, 568, 448), (331, 458, 573, 451), (331, 452, 574, 458), (331, 446, 569, 452), (331, 451, 570, 446), (332, 457, 574, 452), (332, 454, 572, 457), (332, 447, 567, 454), (332, 452, 569, 447), (333, 439, 565, 456), (333, 450, 563, 439), (333, 457, 572, 450), (333, 456, 574, 457), (334, 438, 566, 455), (334, 456, 565, 438), (334, 458, 574, 456), (334, 455, 573, 458), (335, 440, 564, 453), (335, 455, 566, 440), (335, 459, 573, 455), (335, 453, 571, 459), (336, 435, 563, 450), (336, 453, 564, 435), (336, 460, 571, 453), (336, 450, 572, 460), (337, 463, 578, 482), (337, 481, 576, 463), (337, 479, 584, 481), (337, 482, 586, 479), (338, 475, 579, 465), (338, 467, 581, 475), (338, 461, 575, 467), (338, 465, 576, 461), (339, 474, 582, 472), (339, 470, 580, 474), (339, 464, 578, 470), (339, 472, 577, 464), (340, 473, 581, 467), (340, 472, 582, 473), (340, 462, 577, 472), (340, 467, 575, 462), (341, 417, 553, 471), (341, 468, 555, 417), (341, 473, 582, 468), (341, 471, 581, 473), (342, 419, 555, 468), (342, 466, 556, 419), (342, 474, 580, 466), (342, 468, 582, 474), (343, 416, 554, 469), (343, 471, 553, 416), (343, 475, 581, 471), (343, 469, 579, 475), (344, 418, 556, 466), (344, 469, 554, 418), (344, 476, 579, 469), (344, 466, 580, 476), (345, 477, 584, 479), (345, 478, 583, 477), (345, 480, 585, 478), (345, 479, 586, 480), (346, 461, 576, 481), (346, 483, 575, 461), (346, 477, 583, 483), (346, 481, 584, 477), (347, 464, 577, 484), (347, 482, 578, 464), (347, 480, 586, 482), (347, 484, 585, 480), (348, 500, 593, 491), (348, 486, 591, 500), (348, 489, 588, 486), (348, 491, 590, 489), (349, 494, 592, 499), (349, 499, 591, 486), (349, 486, 588, 485), (349, 485, 587, 494), (350, 490, 587, 485), (350, 485, 588, 489), (350, 489, 590, 488), (350, 488, 589, 490), (351, 498, 593, 495), (351, 495, 577, 462), (351, 462, 575, 496), (351, 496, 594, 498), (352, 497, 594, 496), (352, 496, 575, 483), (352, 483, 583, 487), (352, 487, 592, 497), (353, 490, 589, 492), (353, 492, 594, 497), (353, 497, 592, 494), (353, 494, 587, 490), (354, 488, 590, 491), (354, 491, 593, 498), (354, 498, 594, 492), (354, 492, 589, 488), (355, 487, 583, 478), (355, 478, 585, 493), (355, 493, 591, 499), (355, 499, 592, 487), (356, 484, 577, 495), (356, 493, 585, 484), (356, 500, 591, 493), (356, 495, 593, 500), (357, 504, 596, 501), (357, 502, 598, 504), (357, 503, 597, 502), (357, 501, 595, 503), (358, 523, 603, 505), (358, 507, 604, 523), (358, 502, 597, 507), (358, 505, 598, 502), (359, 522, 604, 507), (359, 508, 605, 522), (359, 503, 595, 508), (359, 507, 597, 503), (360, 521, 605, 508), (360, 520, 606, 521), (360, 501, 596, 520), (360, 508, 595, 501), (361, 445, 567, 512), (361, 506, 568, 445), (361, 513, 600, 506), (361, 512, 602, 513), (362, 447, 569, 511), (362, 512, 567, 447), (362, 514, 602, 512), (362, 511, 601, 514), (363, 446, 570, 509), (363, 511, 569, 446), (363, 515, 601, 511), (363, 509, 599, 515), (364, 448, 568, 506), (364, 509, 570, 448), (364, 516, 599, 509), (364, 506, 600, 516), (365, 513, 602, 519), (365, 510, 600, 513), (365, 521, 606, 510), (365, 519, 605, 521), (366, 514, 601, 518), (366, 519, 602, 514), (366, 522, 605, 519), (366, 518, 604, 522), (367, 515, 599, 517), (367, 518, 601, 515), (367, 523, 604, 518), (367, 517, 603, 523), (368, 516, 600, 510), (368, 517, 599, 516), (368, 524, 603, 517), (368, 510, 606, 524)])
me_cube_001.polygons.foreach_set('use_smooth', [True] * 596)
_uv = me_cube_001.uv_layers.new(name='UVMap')
_uv.uv.foreach_set('vector', [0.9806, 0.5146, 0.9878, 0.5454, 0.9634, 0.5454, 0.958, 0.5116, 0.4611, 0.7347, 0.4601, 0.7615, 0.4262, 0.7668, 0.4296, 0.744, 0.4611, 0.7347, 0.4296, 0.744, 0.4404, 0.7307, 0.4691, 0.7218, 0.9806, 0.5146, 0.9926, 0.5197, 0.9997, 0.546, 0.9878, 0.5454, 0.2963, 0.3063, 0.3004, 0.2886, 0.3295, 0.2821, 0.3206, 0.3007, 0.2963, 0.3063, 0.3206, 0.3007, 0.3076, 0.3104, 0.2882, 0.3145, 0.2963, 0.3063, 0.2882, 0.3145, 0.2647, 0.3153, 0.2647, 0.3078, 0.2963, 0.3063, 0.2647, 0.3078, 0.2647, 0.2923, 0.3004, 0.2886, 0.2994, 0.1661, 0.2972, 0.2155, 0.2646, 0.2145, 0.2646, 0.1644, 0.2994, 0.1661, 0.2646, 0.1644, 0.2646, 0.1057, 0.3032, 0.1064, 0.2994, 0.1661, 0.3032, 0.1064, 0.3361, 0.1116, 0.3281, 0.1739, 0.2994, 0.1661, 0.3281, 0.1739, 0.327, 0.2222, 0.2972, 0.2155, 0.3673, 0.1919, 0.4036, 0.2163, 0.3834, 0.2638, 0.3651, 0.2279, 0.3673, 0.1919, 0.3651, 0.2279, 0.327, 0.2222, 0.3281, 0.1739, 0.3673, 0.1919, 0.3281, 0.1739, 0.3361, 0.1116, 0.3771, 0.1278, 0.3673, 0.1919, 0.3771, 0.1278, 0.4175, 0.1496, 0.4036, 0.2163, 0.3422, 0.3059, 0.3614, 0.3133, 0.3595, 0.3275, 0.3341, 0.3203, 0.3422, 0.3059, 0.3341, 0.3203, 0.3076, 0.3104, 0.3206, 0.3007, 0.3422, 0.3059, 0.3206, 0.3007, 0.3295, 0.2821, 0.3478, 0.2916, 0.3422, 0.3059, 0.3478, 0.2916, 0.3641, 0.2963, 0.3614, 0.3133, 0.8614, 0.56, 0.8743, 0.5406, 0.894, 0.5551, 0.8899, 0.5696, 0.8614, 0.56, 0.8899, 0.5696, 0.8891, 0.5872, 0.8566, 0.5872, 0.4227, 0.8758, 0.3929, 0.8801, 0.3929, 0.8409, 0.4133, 0.8404, 0.4227, 0.8758, 0.4133, 0.8404, 0.4278, 0.835, 0.4445, 0.8599, 0.4113, 0.8038, 0.41, 0.7674, 0.4262, 0.7668, 0.428, 0.8056, 0.4113, 0.8038, 0.428, 0.8056, 0.4278, 0.835, 0.4133, 0.8404, 0.4113, 0.8038, 0.4133, 0.8404, 0.3929, 0.8409, 0.3929, 0.8033, 0.4113, 0.8038, 0.3929, 0.8033, 0.3929, 0.766, 0.41, 0.7674, 0.9215, 0.5679, 0.9203, 0.551, 0.9634, 0.5454, 0.9635, 0.5655, 0.9215, 0.5679, 0.9635, 0.5655, 0.9616, 0.5872, 0.921, 0.5872, 0.9215, 0.5679, 0.921, 0.5872, 0.8891, 0.5872, 0.8899, 0.5696, 0.9215, 0.5679, 0.8899, 0.5696, 0.894, 0.5551, 0.9203, 0.551, 0.3732, 0.3312, 0.3791, 0.3184, 0.4013, 0.3481, 0.3891, 0.3567, 0.3732, 0.3312, 0.3891, 0.3567, 0.3817, 0.3617, 0.3711, 0.3417, 0.3732, 0.3312, 0.3711, 0.3417, 0.3595, 0.3275, 0.3614, 0.3133, 0.3732, 0.3312, 0.3614, 0.3133, 0.3641, 0.2963, 0.3791, 0.3184, 0.3936, 0.3024, 0.4126, 0.2776, 0.4467, 0.297, 0.4227, 0.3304, 0.3936, 0.3024, 0.4227, 0.3304, 0.4013, 0.3481, 0.3791, 0.3184, 0.3936, 0.3024, 0.3791, 0.3184, 0.3641, 0.2963, 0.3764, 0.2861, 0.3936, 0.3024, 0.3764, 0.2861, 0.3834, 0.2638, 0.4126, 0.2776, 0.4309, 0.2299, 0.4491, 0.1647, 0.487, 0.179, 0.4673, 0.2417, 0.4309, 0.2299, 0.4673, 0.2417, 0.4467, 0.297, 0.4126, 0.2776, 0.4309, 0.2299, 0.4126, 0.2776, 0.3834, 0.2638, 0.4036, 0.2163, 0.4309, 0.2299, 0.4036, 0.2163, 0.4175, 0.1496, 0.4491, 0.1647, 0.3471, 0.6311, 0.3662, 0.6305, 0.3571, 0.6853, 0.3269, 0.6812, 0.8511, 0.8058, 0.8475, 0.86, 0.8271, 0.8679, 0.8326, 0.8114, 0.8511, 0.8058, 0.8326, 0.8114, 0.838, 0.7488, 0.8531, 0.7478, 0.3471, 0.6311, 0.3588, 0.5758, 0.3727, 0.5774, 0.3662, 0.6305, 0.2981, 0.2548, 0.3004, 0.2886, 0.2647, 0.2923, 0.2647, 0.2568, 0.2981, 0.2548, 0.2647, 0.2568, 0.2646, 0.2145, 0.2972, 0.2155, 0.2981, 0.2548, 0.2972, 0.2155, 0.327, 0.2222, 0.3229, 0.2544, 0.2981, 0.2548, 0.3229, 0.2544, 0.3295, 0.2821, 0.3004, 0.2886, 0.9863, 0.5658, 0.9878, 0.5454, 0.9997, 0.546, 0.9964, 0.5648, 0.9863, 0.5658, 0.9964, 0.5648, 0.9921, 0.5872, 0.9826, 0.5872, 0.9863, 0.5658, 0.9826, 0.5872, 0.9616, 0.5872, 0.9635, 0.5655, 0.9863, 0.5658, 0.9635, 0.5655, 0.9634, 0.5454, 0.9878, 0.5454, 0.4119, 0.7461, 0.4184, 0.7307, 0.4404, 0.7307, 0.4296, 0.744, 0.4119, 0.7461, 0.4296, 0.744, 0.4262, 0.7668, 0.41, 0.7674, 0.4119, 0.7461, 0.41, 0.7674, 0.3929, 0.766, 0.3929, 0.7443, 0.4119, 0.7461, 0.3929, 0.7443, 0.3929, 0.7273, 0.4184, 0.7307, 0.9129, 0.5197, 0.9203, 0.551, 0.894, 0.5551, 0.8743, 0.5406, 0.4611, 0.8133, 0.4445, 0.8599, 0.4278, 0.835, 0.428, 0.8056, 0.4611, 0.8133, 0.428, 0.8056, 0.4262, 0.7668, 0.4601, 0.7615, 0.9129, 0.5197, 0.958, 0.5116, 0.9634, 0.5454, 0.9203, 0.551, 0.4673, 0.1062, 0.5095, 0.1275, 0.487, 0.179, 0.4491, 0.1647, 0.4673, 0.1062, 0.4491, 0.1647, 0.4175, 0.1496, 0.4331, 0.08644, 0.4673, 0.1062, 0.4331, 0.08644, 0.4492, 0.02667, 0.4839, 0.04852, 0.4673, 0.1062, 0.4839, 0.04852, 0.5288, 0.09157, 0.5095, 0.1275, 0.3123, 0.05144, 0.3513, 0.05397, 0.3361, 0.1116, 0.3032, 0.1064, 0.3123, 0.05144, 0.3032, 0.1064, 0.2646, 0.1057, 0.2646, 0.05176, 0.3123, 0.05144, 0.2646, 0.05176, 0.2646, 0.01401, 0.3257, 0.0003983, 0.3123, 0.05144, 0.3257, 0.0003983, 0.3677, 0.0002669, 0.3513, 0.05397, 0.393, 0.06742, 0.4331, 0.08644, 0.4175, 0.1496, 0.3771, 0.1278, 0.393, 0.06742, 0.3771, 0.1278, 0.3361, 0.1116, 0.3513, 0.05397, 0.393, 0.06742, 0.3513, 0.05397, 0.3677, 0.0002669, 0.4098, 0.009681, 0.393, 0.06742, 0.4098, 0.009681, 0.4492, 0.02667, 0.4331, 0.08644, 0.05298, 0.6979, 0.07748, 0.7041, 0.06825, 0.753, 0.03867, 0.7457, 0.257, 0.6846, 0.2754, 0.7319, 0.2424, 0.7401, 0.2298, 0.6907, 0.257, 0.6846, 0.2298, 0.6907, 0.2222, 0.6485, 0.2446, 0.6438, 0.05298, 0.6979, 0.0613, 0.6562, 0.08368, 0.6584, 0.07748, 0.7041, 0.1839, 0.5299, 0.2016, 0.5268, 0.2111, 0.5789, 0.1911, 0.5821, 0.1839, 0.5299, 0.1911, 0.5821, 0.1714, 0.5847, 0.1658, 0.5319, 0.1839, 0.5299, 0.1658, 0.5319, 0.1627, 0.4707, 0.1782, 0.4711, 0.1839, 0.5299, 0.1782, 0.4711, 0.1931, 0.4703, 0.2016, 0.5268, 0.1017, 0.7041, 0.1272, 0.7017, 0.1255, 0.7463, 0.09659, 0.7508, 0.1017, 0.7041, 0.09659, 0.7508, 0.06825, 0.753, 0.07748, 0.7041, 0.1017, 0.7041, 0.07748, 0.7041, 0.08368, 0.6584, 0.1057, 0.659, 0.1017, 0.7041, 0.1057, 0.659, 0.1288, 0.6584, 0.1272, 0.7017, 0.2055, 0.6936, 0.2298, 0.6907, 0.2424, 0.7401, 0.2134, 0.7415, 0.2055, 0.6936, 0.2134, 0.7415, 0.1864, 0.7413, 0.1819, 0.6958, 0.2055, 0.6936, 0.1819, 0.6958, 0.1788, 0.6548, 0.2007, 0.652, 0.2055, 0.6936, 0.2007, 0.652, 0.2222, 0.6485, 0.2298, 0.6907, 0.1543, 0.6982, 0.1819, 0.6958, 0.1864, 0.7413, 0.1555, 0.7426, 0.1543, 0.6982, 0.1555, 0.7426, 0.1255, 0.7463, 0.1272, 0.7017, 0.1543, 0.6982, 0.1272, 0.7017, 0.1288, 0.6584, 0.154, 0.6568, 0.1543, 0.6982, 0.154, 0.6568, 0.1788, 0.6548, 0.1819, 0.6958, 0.1598, 0.7911, 0.1939, 0.7934, 0.2009, 0.8482, 0.163, 0.8429, 0.1598, 0.7911, 0.163, 0.8429, 0.1246, 0.8413, 0.1254, 0.7922, 0.1598, 0.7911, 0.1254, 0.7922, 0.1255, 0.7463, 0.1555, 0.7426, 0.1598, 0.7911, 0.1555, 0.7426, 0.1864, 0.7413, 0.1939, 0.7934, 0.2259, 0.7968, 0.26, 0.797, 0.2913, 0.8704, 0.2377, 0.8535, 0.2259, 0.7968, 0.2377, 0.8535, 0.2009, 0.8482, 0.1939, 0.7934, 0.2259, 0.7968, 0.1939, 0.7934, 0.1864, 0.7413, 0.2134, 0.7415, 0.2259, 0.7968, 0.2134, 0.7415, 0.2424, 0.7401, 0.26, 0.797, 0.09114, 0.798, 0.1254, 0.7922, 0.1246, 0.8413, 0.08696, 0.8468, 0.09114, 0.798, 0.08696, 0.8468, 0.03621, 0.8704, 0.05653, 0.8037, 0.09114, 0.798, 0.05653, 0.8037, 0.06825, 0.753, 0.09659, 0.7508, 0.09114, 0.798, 0.09659, 0.7508, 0.1255, 0.7463, 0.1254, 0.7922, 0.02113, 0.7993, 0.05653, 0.8037, 0.03621, 0.8704, 0.0002668, 0.8556, 0.2955, 0.7851, 0.3162, 0.8414, 0.2913, 0.8704, 0.26, 0.797, 0.2955, 0.7851, 0.26, 0.797, 0.2424, 0.7401, 0.2754, 0.7319, 0.02113, 0.7993, 0.03867, 0.7457, 0.06825, 0.753, 0.05653, 0.8037, 0.8017, 0.8979, 0.803, 0.9165, 0.7704, 0.919, 0.7756, 0.8972, 0.8017, 0.8979, 0.8251, 0.894, 0.8333, 0.9149, 0.803, 0.9165, 0.8017, 0.8979, 0.8039, 0.8717, 0.8271, 0.8679, 0.8251, 0.894, 0.8017, 0.8979, 0.7756, 0.8972, 0.777, 0.8706, 0.8039, 0.8717, 0.7486, 0.8883, 0.7756, 0.8972, 0.7704, 0.919, 0.7316, 0.901, 0.5185, 0.7045, 0.5061, 0.7212, 0.4593, 0.7061, 0.4966, 0.6869, 0.7486, 0.8883, 0.7444, 0.8588, 0.777, 0.8706, 0.7756, 0.8972, 0.8422, 0.8871, 0.8251, 0.894, 0.8271, 0.8679, 0.8475, 0.86, 0.8422, 0.8871, 0.8561, 0.9003, 0.8333, 0.9149, 0.8251, 0.894, 0.3167, 0.7061, 0.3269, 0.6812, 0.3571, 0.6853, 0.3323, 0.717, 0.4097, 0.4875, 0.4277, 0.49, 0.426, 0.526, 0.4044, 0.5232, 0.4097, 0.4875, 0.4044, 0.5232, 0.3796, 0.5188, 0.3891, 0.4835, 0.4097, 0.4875, 0.3891, 0.4835, 0.399, 0.4476, 0.4158, 0.452, 0.4097, 0.4875, 0.4158, 0.452, 0.431, 0.4544, 0.4277, 0.49, 0.76, 0.8036, 0.7885, 0.8135, 0.777, 0.8706, 0.7444, 0.8588, 0.4635, 0.6424, 0.4966, 0.6869, 0.4593, 0.7061, 0.4431, 0.6444, 0.4635, 0.6424, 0.4431, 0.6444, 0.4284, 0.587, 0.4437, 0.5856, 0.76, 0.8036, 0.7799, 0.747, 0.8031, 0.7507, 0.7885, 0.8135, 0.4068, 0.6363, 0.4431, 0.6444, 0.4593, 0.7061, 0.4175, 0.6732, 0.4068, 0.6363, 0.4175, 0.6732, 0.3571, 0.6853, 0.3662, 0.6305, 0.4068, 0.6363, 0.3662, 0.6305, 0.3727, 0.5774, 0.4019, 0.5824, 0.4068, 0.6363, 0.4019, 0.5824, 0.4284, 0.587, 0.4431, 0.6444, 0.8123, 0.8149, 0.8326, 0.8114, 0.8271, 0.8679, 0.8039, 0.8717, 0.8123, 0.8149, 0.8039, 0.8717, 0.777, 0.8706, 0.7885, 0.8135, 0.8123, 0.8149, 0.7885, 0.8135, 0.8031, 0.7507, 0.8219, 0.7505, 0.8123, 0.8149, 0.8219, 0.7505, 0.838, 0.7488, 0.8326, 0.8114, 0.4144, 0.3693, 0.4182, 0.3729, 0.4137, 0.385, 0.4082, 0.3798, 0.8344, 0.5236, 0.838, 0.5363, 0.8299, 0.5372, 0.8283, 0.5249, 0.8344, 0.5236, 0.8283, 0.5249, 0.8261, 0.518, 0.8287, 0.5145, 0.4144, 0.3693, 0.4218, 0.3628, 0.4235, 0.367, 0.4182, 0.3729, 0.3795, 0.4794, 0.3891, 0.4835, 0.3796, 0.5188, 0.3674, 0.5146, 0.8485, 0.6428, 0.8561, 0.6821, 0.8419, 0.6815, 0.8371, 0.6423, 0.8485, 0.6428, 0.8371, 0.6423, 0.832, 0.6044, 0.8408, 0.6052, 0.3795, 0.4794, 0.3913, 0.4441, 0.399, 0.4476, 0.3891, 0.4835, 0.8254, 0.6426, 0.8371, 0.6423, 0.8419, 0.6815, 0.8272, 0.682, 0.8254, 0.6426, 0.8272, 0.682, 0.8101, 0.6828, 0.8116, 0.6432, 0.8254, 0.6426, 0.8116, 0.6432, 0.8127, 0.6063, 0.823, 0.6049, 0.8254, 0.6426, 0.823, 0.6049, 0.832, 0.6044, 0.8371, 0.6423, 0.794, 0.6435, 0.8116, 0.6432, 0.8101, 0.6828, 0.788, 0.6827, 0.4385, 0.4885, 0.4394, 0.525, 0.426, 0.526, 0.4277, 0.49, 0.4385, 0.4885, 0.4277, 0.49, 0.431, 0.4544, 0.44, 0.454, 0.794, 0.6435, 0.7995, 0.6084, 0.8127, 0.6063, 0.8116, 0.6432, 0.7863, 0.712, 0.8088, 0.7127, 0.8031, 0.7507, 0.7799, 0.747, 0.4396, 0.5521, 0.4437, 0.5856, 0.4284, 0.587, 0.4253, 0.5529, 0.4396, 0.5521, 0.4253, 0.5529, 0.426, 0.526, 0.4394, 0.525, 0.7863, 0.712, 0.788, 0.6827, 0.8101, 0.6828, 0.8088, 0.7127, 0.8266, 0.7118, 0.8417, 0.711, 0.838, 0.7488, 0.8219, 0.7505, 0.8266, 0.7118, 0.8219, 0.7505, 0.8031, 0.7507, 0.8088, 0.7127, 0.8266, 0.7118, 0.8088, 0.7127, 0.8101, 0.6828, 0.8272, 0.682, 0.8266, 0.7118, 0.8272, 0.682, 0.8419, 0.6815, 0.8417, 0.711, 0.3624, 0.5419, 0.3755, 0.5451, 0.3727, 0.5774, 0.3588, 0.5758, 0.8561, 0.7118, 0.8531, 0.7478, 0.838, 0.7488, 0.8417, 0.711, 0.8561, 0.7118, 0.8417, 0.711, 0.8419, 0.6815, 0.8561, 0.6821, 0.3624, 0.5419, 0.3674, 0.5146, 0.3796, 0.5188, 0.3755, 0.5451, 0.4015, 0.5501, 0.4253, 0.5529, 0.4284, 0.587, 0.4019, 0.5824, 0.4015, 0.5501, 0.4019, 0.5824, 0.3727, 0.5774, 0.3755, 0.5451, 0.4015, 0.5501, 0.3755, 0.5451, 0.3796, 0.5188, 0.4044, 0.5232, 0.4015, 0.5501, 0.4044, 0.5232, 0.426, 0.526, 0.4253, 0.5529, 0.1802, 0.4316, 0.1935, 0.4332, 0.1931, 0.4703, 0.1782, 0.4711, 0.1802, 0.4316, 0.1782, 0.4711, 0.1627, 0.4707, 0.1666, 0.4289, 0.1802, 0.4316, 0.1666, 0.4289, 0.1701, 0.4127, 0.182, 0.4095, 0.1802, 0.4316, 0.182, 0.4095, 0.1927, 0.4168, 0.1935, 0.4332, 0.1458, 0.5326, 0.1658, 0.5319, 0.1714, 0.5847, 0.1498, 0.5867, 0.1458, 0.5326, 0.1498, 0.5867, 0.1278, 0.5877, 0.1253, 0.533, 0.1458, 0.5326, 0.1253, 0.533, 0.1235, 0.4591, 0.1459, 0.4691, 0.1458, 0.5326, 0.1459, 0.4691, 0.1627, 0.4707, 0.1658, 0.5319, 0.06761, 0.5337, 0.08787, 0.5334, 0.08611, 0.5879, 0.06304, 0.587, 0.2204, 0.5222, 0.2339, 0.5746, 0.2111, 0.5789, 0.2016, 0.5268, 0.2204, 0.5222, 0.2016, 0.5268, 0.1931, 0.4703, 0.2078, 0.4684, 0.06761, 0.5337, 0.06434, 0.4781, 0.08186, 0.4646, 0.08787, 0.5334, 0.1065, 0.5331, 0.1253, 0.533, 0.1278, 0.5877, 0.1071, 0.5882, 0.1065, 0.5331, 0.1071, 0.5882, 0.08611, 0.5879, 0.08787, 0.5334, 0.1065, 0.5331, 0.08787, 0.5334, 0.08186, 0.4646, 0.1031, 0.4702, 0.1065, 0.5331, 0.1031, 0.4702, 0.1235, 0.4591, 0.1253, 0.533, 0.1073, 0.6244, 0.1291, 0.624, 0.1288, 0.6584, 0.1057, 0.659, 0.1073, 0.6244, 0.1057, 0.659, 0.08368, 0.6584, 0.08563, 0.6241, 0.1073, 0.6244, 0.08563, 0.6241, 0.08611, 0.5879, 0.1071, 0.5882, 0.1073, 0.6244, 0.1071, 0.5882, 0.1278, 0.5877, 0.1291, 0.624, 0.06251, 0.6233, 0.08563, 0.6241, 0.08368, 0.6584, 0.0613, 0.6562, 0.2392, 0.6112, 0.2446, 0.6438, 0.2222, 0.6485, 0.2168, 0.6145, 0.2392, 0.6112, 0.2168, 0.6145, 0.2111, 0.5789, 0.2339, 0.5746, 0.06251, 0.6233, 0.06304, 0.587, 0.08611, 0.5879, 0.08563, 0.6241, 0.1526, 0.6227, 0.1754, 0.6205, 0.1788, 0.6548, 0.154, 0.6568, 0.1526, 0.6227, 0.154, 0.6568, 0.1288, 0.6584, 0.1291, 0.624, 0.1526, 0.6227, 0.1291, 0.624, 0.1278, 0.5877, 0.1498, 0.5867, 0.1526, 0.6227, 0.1498, 0.5867, 0.1714, 0.5847, 0.1754, 0.6205, 0.1962, 0.6177, 0.2168, 0.6145, 0.2222, 0.6485, 0.2007, 0.652, 0.1962, 0.6177, 0.2007, 0.652, 0.1788, 0.6548, 0.1754, 0.6205, 0.1962, 0.6177, 0.1754, 0.6205, 0.1714, 0.5847, 0.1911, 0.5821, 0.1962, 0.6177, 0.1911, 0.5821, 0.2111, 0.5789, 0.2168, 0.6145, 0.095, 0.8921, 0.1086, 0.8908, 0.1082, 0.9044, 0.09574, 0.9085, 0.095, 0.8921, 0.09574, 0.9085, 0.07825, 0.9101, 0.07867, 0.8929, 0.095, 0.8921, 0.07867, 0.8929, 0.07979, 0.8735, 0.09771, 0.8744, 0.095, 0.8921, 0.09771, 0.8744, 0.1086, 0.877, 0.1086, 0.8908, 0.1544, 0.4249, 0.1666, 0.4289, 0.1627, 0.4707, 0.1459, 0.4691, 0.1544, 0.4249, 0.1459, 0.4691, 0.1235, 0.4591, 0.139, 0.4163, 0.1544, 0.4249, 0.139, 0.4163, 0.1486, 0.3975, 0.1628, 0.404, 0.1544, 0.4249, 0.1628, 0.404, 0.1701, 0.4127, 0.1666, 0.4289, 0.04429, 0.4479, 0.05516, 0.4352, 0.08186, 0.4646, 0.06434, 0.4781, 0.2054, 0.4322, 0.2078, 0.4684, 0.1931, 0.4703, 0.1935, 0.4332, 0.2054, 0.4322, 0.1935, 0.4332, 0.1927, 0.4168, 0.2014, 0.4108, 0.04429, 0.4479, 0.0293, 0.434, 0.03943, 0.4223, 0.05516, 0.4352, 0.07192, 0.3807, 0.07778, 0.3832, 0.07653, 0.3997, 0.06692, 0.3954, 0.07192, 0.3807, 0.06692, 0.3954, 0.05696, 0.3901, 0.06677, 0.3745, 0.07192, 0.3807, 0.06677, 0.3745, 0.07604, 0.3689, 0.07746, 0.3739, 0.07192, 0.3807, 0.07746, 0.3739, 0.08119, 0.3763, 0.07778, 0.3832, 0.01631, 0.894, 0.03757, 0.8938, 0.03641, 0.9142, 0.01488, 0.9165, 0.01631, 0.894, 0.01737, 0.8709, 0.03848, 0.8721, 0.03757, 0.8938, 0.01631, 0.894, 0.0002668, 0.8942, 0.005193, 0.8765, 0.01737, 0.8709, 0.01631, 0.894, 0.01488, 0.9165, 0.003247, 0.9115, 0.0002668, 0.8942, 0.08898, 0.3674, 0.0877, 0.3629, 0.1003, 0.3628, 0.1002, 0.3682, 0.08898, 0.3674, 0.07746, 0.3739, 0.07604, 0.3689, 0.0877, 0.3629, 0.08898, 0.3674, 0.08967, 0.3723, 0.08119, 0.3763, 0.07746, 0.3739, 0.08898, 0.3674, 0.1002, 0.3682, 0.09816, 0.3719, 0.08967, 0.3723, 0.09692, 0.427, 0.07813, 0.4257, 0.07653, 0.3997, 0.09303, 0.3994, 0.09692, 0.427, 0.1031, 0.4702, 0.08186, 0.4646, 0.07813, 0.4257, 0.09692, 0.427, 0.1143, 0.4171, 0.1235, 0.4591, 0.1031, 0.4702, 0.09692, 0.427, 0.09303, 0.3994, 0.1082, 0.3915, 0.1143, 0.4171, 0.1256, 0.3998, 0.1143, 0.4171, 0.1082, 0.3915, 0.1156, 0.3822, 0.1256, 0.3998, 0.139, 0.4163, 0.1235, 0.4591, 0.1143, 0.4171, 0.1256, 0.3998, 0.1344, 0.3876, 0.1486, 0.3975, 0.139, 0.4163, 0.1256, 0.3998, 0.1156, 0.3822, 0.1213, 0.3757, 0.1344, 0.3876, 0.1061, 0.3711, 0.1026, 0.3762, 0.09816, 0.3719, 0.1002, 0.3682, 0.1061, 0.3711, 0.1156, 0.3822, 0.1082, 0.3915, 0.1026, 0.3762, 0.1061, 0.3711, 0.1088, 0.366, 0.1213, 0.3757, 0.1156, 0.3822, 0.1061, 0.3711, 0.1002, 0.3682, 0.1003, 0.3628, 0.1088, 0.366, 0.09086, 0.382, 0.07778, 0.3832, 0.08119, 0.3763, 0.08967, 0.3723, 0.09086, 0.382, 0.09303, 0.3994, 0.07653, 0.3997, 0.07778, 0.3832, 0.09086, 0.382, 0.1026, 0.3762, 0.1082, 0.3915, 0.09303, 0.3994, 0.09086, 0.382, 0.08967, 0.3723, 0.09816, 0.3719, 0.1026, 0.3762, 0.05887, 0.8934, 0.07867, 0.8929, 0.07825, 0.9101, 0.058, 0.9119, 0.05887, 0.8934, 0.05968, 0.873, 0.07979, 0.8735, 0.07867, 0.8929, 0.05887, 0.8934, 0.03757, 0.8938, 0.03848, 0.8721, 0.05968, 0.873, 0.05887, 0.8934, 0.058, 0.9119, 0.03641, 0.9142, 0.03757, 0.8938, 0.06268, 0.4158, 0.07813, 0.4257, 0.08186, 0.4646, 0.05516, 0.4352, 0.06268, 0.4158, 0.05516, 0.4352, 0.03943, 0.4223, 0.04884, 0.4074, 0.06268, 0.4158, 0.04884, 0.4074, 0.05696, 0.3901, 0.06692, 0.3954, 0.06268, 0.4158, 0.06692, 0.3954, 0.07653, 0.3997, 0.07813, 0.4257, 0.4318, 0.3628, 0.4319, 0.3679, 0.4235, 0.367, 0.4218, 0.3628, 0.8184, 0.5116, 0.8287, 0.5145, 0.8261, 0.518, 0.8202, 0.5164, 0.8184, 0.5116, 0.8202, 0.5164, 0.8134, 0.5191, 0.8079, 0.5156, 0.4318, 0.3628, 0.44, 0.3687, 0.4385, 0.3727, 0.4319, 0.3679, 0.821, 0.5264, 0.8283, 0.5249, 0.8299, 0.5372, 0.8216, 0.5397, 0.821, 0.5264, 0.8216, 0.5397, 0.8121, 0.5426, 0.8124, 0.5277, 0.821, 0.5264, 0.8124, 0.5277, 0.8134, 0.5191, 0.8202, 0.5164, 0.821, 0.5264, 0.8202, 0.5164, 0.8261, 0.518, 0.8283, 0.5249, 0.8024, 0.5281, 0.8124, 0.5277, 0.8121, 0.5426, 0.7998, 0.5455, 0.4448, 0.3799, 0.4477, 0.3952, 0.4404, 0.3975, 0.4404, 0.382, 0.4448, 0.3799, 0.4404, 0.382, 0.4385, 0.3727, 0.44, 0.3687, 0.8024, 0.5281, 0.8079, 0.5156, 0.8134, 0.5191, 0.8124, 0.5277, 0.43, 0.3783, 0.4404, 0.382, 0.4404, 0.3975, 0.4274, 0.3925, 0.43, 0.3783, 0.4274, 0.3925, 0.4137, 0.385, 0.4182, 0.3729, 0.43, 0.3783, 0.4182, 0.3729, 0.4235, 0.367, 0.4319, 0.3679, 0.43, 0.3783, 0.4319, 0.3679, 0.4385, 0.3727, 0.4404, 0.382, 0.4195, 0.4333, 0.4337, 0.4378, 0.431, 0.4544, 0.4158, 0.452, 0.4195, 0.4333, 0.4158, 0.452, 0.399, 0.4476, 0.4046, 0.4256, 0.4195, 0.4333, 0.4046, 0.4256, 0.4082, 0.4118, 0.4222, 0.4217, 0.4195, 0.4333, 0.4222, 0.4217, 0.4352, 0.4283, 0.4337, 0.4378, 0.7988, 0.591, 0.8124, 0.586, 0.8127, 0.6063, 0.7995, 0.6084, 0.4438, 0.438, 0.44, 0.454, 0.431, 0.4544, 0.4337, 0.4378, 0.4438, 0.438, 0.4337, 0.4378, 0.4352, 0.4283, 0.4455, 0.4273, 0.7988, 0.591, 0.7965, 0.5799, 0.8117, 0.573, 0.8124, 0.586, 0.8227, 0.5823, 0.8319, 0.5805, 0.832, 0.6044, 0.823, 0.6049, 0.8227, 0.5823, 0.823, 0.6049, 0.8127, 0.6063, 0.8124, 0.586, 0.8227, 0.5823, 0.8124, 0.586, 0.8117, 0.573, 0.8228, 0.5676, 0.8227, 0.5823, 0.8228, 0.5676, 0.833, 0.5645, 0.8319, 0.5805, 0.3961, 0.4213, 0.4046, 0.4256, 0.399, 0.4476, 0.3913, 0.4441, 0.8417, 0.5812, 0.8408, 0.6052, 0.832, 0.6044, 0.8319, 0.5805, 0.8417, 0.5812, 0.8319, 0.5805, 0.833, 0.5645, 0.8442, 0.5647, 0.3961, 0.4213, 0.3999, 0.406, 0.4082, 0.4118, 0.4046, 0.4256, 0.4248, 0.408, 0.4381, 0.4148, 0.4352, 0.4283, 0.4222, 0.4217, 0.4248, 0.408, 0.4222, 0.4217, 0.4082, 0.4118, 0.4106, 0.3987, 0.4248, 0.408, 0.4106, 0.3987, 0.4137, 0.385, 0.4274, 0.3925, 0.4248, 0.408, 0.4274, 0.3925, 0.4404, 0.3975, 0.4381, 0.4148, 0.7973, 0.5637, 0.8117, 0.558, 0.8117, 0.573, 0.7965, 0.5799, 0.4475, 0.4124, 0.4455, 0.4273, 0.4352, 0.4283, 0.4381, 0.4148, 0.4475, 0.4124, 0.4381, 0.4148, 0.4404, 0.3975, 0.4477, 0.3952, 0.7973, 0.5637, 0.7998, 0.5455, 0.8121, 0.5426, 0.8117, 0.558, 0.8223, 0.5534, 0.8318, 0.5502, 0.833, 0.5645, 0.8228, 0.5676, 0.8223, 0.5534, 0.8228, 0.5676, 0.8117, 0.573, 0.8117, 0.558, 0.8223, 0.5534, 0.8117, 0.558, 0.8121, 0.5426, 0.8216, 0.5397, 0.8223, 0.5534, 0.8216, 0.5397, 0.8299, 0.5372, 0.8318, 0.5502, 0.4037, 0.3923, 0.4106, 0.3987, 0.4082, 0.4118, 0.3999, 0.406, 0.8421, 0.5498, 0.8442, 0.5647, 0.833, 0.5645, 0.8318, 0.5502, 0.8421, 0.5498, 0.8318, 0.5502, 0.8299, 0.5372, 0.838, 0.5363, 0.4037, 0.3923, 0.4082, 0.3798, 0.4137, 0.385, 0.4106, 0.3987, 0.9806, 0.6599, 0.958, 0.6629, 0.9634, 0.629, 0.9878, 0.629, 0.3247, 0.7347, 0.3563, 0.744, 0.3596, 0.7668, 0.3257, 0.7615, 0.3247, 0.7347, 0.3167, 0.7218, 0.3455, 0.7307, 0.3563, 0.744, 0.9806, 0.6599, 0.9878, 0.629, 0.9997, 0.6284, 0.9926, 0.6547, 0.2331, 0.3064, 0.2088, 0.3009, 0.1998, 0.2823, 0.229, 0.2888, 0.2331, 0.3064, 0.2413, 0.3146, 0.2218, 0.3105, 0.2088, 0.3009, 0.2331, 0.3064, 0.2647, 0.3078, 0.2647, 0.3153, 0.2413, 0.3146, 0.2331, 0.3064, 0.229, 0.2888, 0.2647, 0.2923, 0.2647, 0.3078, 0.2298, 0.1662, 0.2646, 0.1644, 0.2646, 0.2145, 0.232, 0.2156, 0.2298, 0.1662, 0.226, 0.1064, 0.2646, 0.1057, 0.2646, 0.1644, 0.2298, 0.1662, 0.2011, 0.174, 0.1931, 0.1116, 0.226, 0.1064, 0.2298, 0.1662, 0.232, 0.2156, 0.2022, 0.2223, 0.2011, 0.174, 0.1619, 0.192, 0.1641, 0.228, 0.1458, 0.264, 0.1255, 0.2164, 0.1619, 0.192, 0.2011, 0.174, 0.2022, 0.2223, 0.1641, 0.228, 0.1619, 0.192, 0.1521, 0.1279, 0.1931, 0.1116, 0.2011, 0.174, 0.1619, 0.192, 0.1255, 0.2164, 0.1116, 0.1497, 0.1521, 0.1279, 0.1871, 0.3061, 0.1953, 0.3206, 0.1698, 0.3279, 0.1679, 0.3136, 0.1871, 0.3061, 0.2088, 0.3009, 0.2218, 0.3105, 0.1953, 0.3206, 0.1871, 0.3061, 0.1815, 0.2918, 0.1998, 0.2823, 0.2088, 0.3009, 0.1871, 0.3061, 0.1679, 0.3136, 0.1652, 0.2966, 0.1815, 0.2918, 0.8614, 0.6145, 0.8899, 0.6048, 0.894, 0.6194, 0.8743, 0.6338, 0.8614, 0.6145, 0.8566, 0.5872, 0.8891, 0.5872, 0.8899, 0.6048, 0.3631, 0.8758, 0.3725, 0.8404, 0.3929, 0.8409, 0.3929, 0.8801, 0.3631, 0.8758, 0.3414, 0.8599, 0.358, 0.835, 0.3725, 0.8404, 0.3745, 0.8038, 0.3578, 0.8056, 0.3596, 0.7668, 0.3759, 0.7674, 0.3745, 0.8038, 0.3725, 0.8404, 0.358, 0.835, 0.3578, 0.8056, 0.3745, 0.8038, 0.3929, 0.8033, 0.3929, 0.8409, 0.3725, 0.8404, 0.3745, 0.8038, 0.3759, 0.7674, 0.3929, 0.766, 0.3929, 0.8033, 0.9215, 0.6065, 0.9635, 0.609, 0.9634, 0.629, 0.9203, 0.6235, 0.9215, 0.6065, 0.921, 0.5872, 0.9616, 0.5872, 0.9635, 0.609, 0.9215, 0.6065, 0.8899, 0.6048, 0.8891, 0.5872, 0.921, 0.5872, 0.9215, 0.6065, 0.9203, 0.6235, 0.894, 0.6194, 0.8899, 0.6048, 0.1561, 0.3316, 0.14, 0.3573, 0.1278, 0.3486, 0.1501, 0.3188, 0.1561, 0.3316, 0.1582, 0.3421, 0.1475, 0.3623, 0.14, 0.3573, 0.1561, 0.3316, 0.1679, 0.3136, 0.1698, 0.3279, 0.1582, 0.3421, 0.1561, 0.3316, 0.1501, 0.3188, 0.1652, 0.2966, 0.1679, 0.3136, 0.1356, 0.3028, 0.1064, 0.3308, 0.08238, 0.2973, 0.1165, 0.2779, 0.1356, 0.3028, 0.1501, 0.3188, 0.1278, 0.3486, 0.1064, 0.3308, 0.1356, 0.3028, 0.1528, 0.2864, 0.1652, 0.2966, 0.1501, 0.3188, 0.1356, 0.3028, 0.1165, 0.2779, 0.1458, 0.264, 0.1528, 0.2864, 0.09821, 0.2301, 0.06174, 0.2419, 0.04207, 0.1791, 0.07999, 0.1648, 0.09821, 0.2301, 0.1165, 0.2779, 0.08238, 0.2973, 0.06174, 0.2419, 0.09821, 0.2301, 0.1255, 0.2164, 0.1458, 0.264, 0.1165, 0.2779, 0.09821, 0.2301, 0.07999, 0.1648, 0.1116, 0.1497, 0.1255, 0.2164, 0.7007, 0.7798, 0.7208, 0.8299, 0.6906, 0.834, 0.6816, 0.7792, 0.8665, 0.2832, 0.8837, 0.2922, 0.8785, 0.3487, 0.8599, 0.3372, 0.8665, 0.2832, 0.8754, 0.2259, 0.8901, 0.2297, 0.8837, 0.2922, 0.7007, 0.7798, 0.6816, 0.7792, 0.675, 0.7262, 0.689, 0.7246, 0.2312, 0.2548, 0.2647, 0.2568, 0.2647, 0.2923, 0.229, 0.2888, 0.2312, 0.2548, 0.232, 0.2156, 0.2646, 0.2145, 0.2647, 0.2568, 0.2312, 0.2548, 0.2064, 0.2545, 0.2022, 0.2223, 0.232, 0.2156, 0.2312, 0.2548, 0.229, 0.2888, 0.1998, 0.2823, 0.2064, 0.2545, 0.9863, 0.6087, 0.9964, 0.6096, 0.9997, 0.6284, 0.9878, 0.629, 0.9863, 0.6087, 0.9826, 0.5872, 0.9921, 0.5872, 0.9964, 0.6096, 0.9863, 0.6087, 0.9635, 0.609, 0.9616, 0.5872, 0.9826, 0.5872, 0.9863, 0.6087, 0.9878, 0.629, 0.9634, 0.629, 0.9635, 0.609, 0.3739, 0.7461, 0.3563, 0.744, 0.3455, 0.7307, 0.3674, 0.7307, 0.3739, 0.7461, 0.3759, 0.7674, 0.3596, 0.7668, 0.3563, 0.744, 0.3739, 0.7461, 0.3929, 0.7443, 0.3929, 0.766, 0.3759, 0.7674, 0.3739, 0.7461, 0.3674, 0.7307, 0.3929, 0.7273, 0.3929, 0.7443, 0.9129, 0.6548, 0.8743, 0.6338, 0.894, 0.6194, 0.9203, 0.6235, 0.3248, 0.8133, 0.3578, 0.8056, 0.358, 0.835, 0.3414, 0.8599, 0.3248, 0.8133, 0.3257, 0.7615, 0.3596, 0.7668, 0.3578, 0.8056, 0.9129, 0.6548, 0.9203, 0.6235, 0.9634, 0.629, 0.958, 0.6629, 0.06175, 0.1062, 0.07999, 0.1648, 0.04207, 0.1791, 0.01953, 0.1275, 0.06175, 0.1062, 0.09601, 0.08646, 0.1116, 0.1497, 0.07999, 0.1648, 0.06175, 0.1062, 0.04524, 0.04849, 0.07993, 0.02665, 0.09601, 0.08646, 0.06175, 0.1062, 0.01953, 0.1275, 0.0002668, 0.09155, 0.04524, 0.04849, 0.2168, 0.05145, 0.226, 0.1064, 0.1931, 0.1116, 0.1779, 0.05398, 0.2168, 0.05145, 0.2646, 0.05176, 0.2646, 0.1057, 0.226, 0.1064, 0.2168, 0.05145, 0.2034, 0.0004142, 0.2646, 0.01401, 0.2646, 0.05176, 0.2168, 0.05145, 0.1779, 0.05398, 0.1614, 0.0002668, 0.2034, 0.0004142, 0.1361, 0.06743, 0.1521, 0.1279, 0.1116, 0.1497, 0.09601, 0.08646, 0.1361, 0.06743, 0.1779, 0.05398, 0.1931, 0.1116, 0.1521, 0.1279, 0.1361, 0.06743, 0.1193, 0.009666, 0.1614, 0.0002668, 0.1779, 0.05398, 0.1361, 0.06743, 0.09601, 0.08646, 0.07993, 0.02665, 0.1193, 0.009666, 0.8017, 0.3378, 0.8127, 0.3865, 0.7827, 0.3917, 0.7769, 0.3423, 0.5991, 0.3105, 0.6258, 0.3184, 0.6099, 0.3669, 0.5776, 0.3564, 0.5991, 0.3105, 0.6143, 0.2706, 0.6363, 0.2769, 0.6258, 0.3184, 0.8017, 0.3378, 0.7769, 0.3423, 0.7738, 0.2963, 0.7963, 0.2957, 0.6827, 0.1612, 0.6719, 0.2128, 0.6522, 0.2082, 0.6652, 0.1569, 0.6827, 0.1612, 0.7006, 0.1645, 0.6914, 0.2167, 0.6719, 0.2128, 0.6827, 0.1612, 0.6924, 0.1029, 0.7079, 0.1036, 0.7006, 0.1645, 0.6827, 0.1612, 0.6652, 0.1569, 0.6776, 0.1011, 0.6924, 0.1029, 0.7527, 0.3406, 0.7546, 0.3876, 0.726, 0.3811, 0.7275, 0.3365, 0.7527, 0.3406, 0.7769, 0.3423, 0.7827, 0.3917, 0.7546, 0.3876, 0.7527, 0.3406, 0.7518, 0.2953, 0.7738, 0.2963, 0.7769, 0.3423, 0.7527, 0.3406, 0.7275, 0.3365, 0.7288, 0.2931, 0.7518, 0.2953, 0.6499, 0.3231, 0.6387, 0.3703, 0.6099, 0.3669, 0.6258, 0.3184, 0.6499, 0.3231, 0.6733, 0.3269, 0.6656, 0.3719, 0.6387, 0.3703, 0.6499, 0.3231, 0.6575, 0.2819, 0.6792, 0.2861, 0.6733, 0.3269, 0.6499, 0.3231, 0.6258, 0.3184, 0.6363, 0.2769, 0.6575, 0.2819, 0.7007, 0.3311, 0.6963, 0.3754, 0.6656, 0.3719, 0.6733, 0.3269, 0.7007, 0.3311, 0.7275, 0.3365, 0.726, 0.3811, 0.6963, 0.3754, 0.7007, 0.3311, 0.7038, 0.2899, 0.7288, 0.2931, 0.7275, 0.3365, 0.7007, 0.3311, 0.6733, 0.3269, 0.6792, 0.2861, 0.7038, 0.2899, 0.6888, 0.4234, 0.6821, 0.4749, 0.6438, 0.4776, 0.6546, 0.4234, 0.6888, 0.4234, 0.7231, 0.4269, 0.7205, 0.476, 0.6821, 0.4749, 0.6888, 0.4234, 0.6963, 0.3754, 0.726, 0.3811, 0.7231, 0.4269, 0.6888, 0.4234, 0.6546, 0.4234, 0.6656, 0.3719, 0.6963, 0.3754, 0.6224, 0.4246, 0.6068, 0.4803, 0.5522, 0.4935, 0.5884, 0.4224, 0.6224, 0.4246, 0.6546, 0.4234, 0.6438, 0.4776, 0.6068, 0.4803, 0.6224, 0.4246, 0.6387, 0.3703, 0.6656, 0.3719, 0.6546, 0.4234, 0.6224, 0.4246, 0.5884, 0.4224, 0.6099, 0.3669, 0.6387, 0.3703, 0.7568, 0.4351, 0.7576, 0.484, 0.7205, 0.476, 0.7231, 0.4269, 0.7568, 0.4351, 0.7909, 0.4431, 0.8066, 0.511, 0.7576, 0.484, 0.7568, 0.4351, 0.7546, 0.3876, 0.7827, 0.3917, 0.7909, 0.4431, 0.7568, 0.4351, 0.7231, 0.4269, 0.726, 0.3811, 0.7546, 0.3876, 0.8266, 0.4411, 0.8435, 0.4988, 0.8066, 0.511, 0.7909, 0.4431, 0.5538, 0.4081, 0.5884, 0.4224, 0.5522, 0.4935, 0.5293, 0.4629, 0.5538, 0.4081, 0.5776, 0.3564, 0.6099, 0.3669, 0.5884, 0.4224, 0.8266, 0.4411, 0.7909, 0.4431, 0.7827, 0.3917, 0.8127, 0.3865, 0.8979, 0.3829, 0.9237, 0.3871, 0.9248, 0.4095, 0.8931, 0.401, 0.8979, 0.3829, 0.8931, 0.401, 0.8637, 0.3938, 0.8756, 0.3748, 0.8979, 0.3829, 0.8756, 0.3748, 0.8785, 0.3487, 0.9006, 0.3568, 0.8979, 0.3829, 0.9006, 0.3568, 0.9273, 0.3608, 0.9237, 0.3871, 0.9519, 0.3834, 0.9662, 0.3991, 0.9248, 0.4095, 0.9237, 0.3871, 0.5293, 0.8533, 0.5512, 0.8356, 0.5885, 0.8548, 0.5417, 0.87, 0.9519, 0.3834, 0.9237, 0.3871, 0.9273, 0.3608, 0.9615, 0.3552, 0.8602, 0.3647, 0.8599, 0.3372, 0.8785, 0.3487, 0.8756, 0.3748, 0.8602, 0.3647, 0.8756, 0.3748, 0.8637, 0.3938, 0.844, 0.3751, 0.7311, 0.8548, 0.7155, 0.8657, 0.6906, 0.834, 0.7208, 0.8299, 0.638, 0.6362, 0.6434, 0.6719, 0.6218, 0.6747, 0.6201, 0.6388, 0.638, 0.6362, 0.6587, 0.6322, 0.6682, 0.6675, 0.6434, 0.6719, 0.638, 0.6362, 0.632, 0.6008, 0.6487, 0.5963, 0.6587, 0.6322, 0.638, 0.6362, 0.6201, 0.6388, 0.6168, 0.6032, 0.632, 0.6008, 0.9565, 0.2981, 0.9615, 0.3552, 0.9273, 0.3608, 0.9266, 0.3025, 0.5842, 0.7911, 0.6047, 0.7931, 0.5885, 0.8548, 0.5512, 0.8356, 0.5842, 0.7911, 0.604, 0.7343, 0.6194, 0.7357, 0.6047, 0.7931, 0.9565, 0.2981, 0.9266, 0.3025, 0.924, 0.2381, 0.9474, 0.2388, 0.641, 0.785, 0.6302, 0.822, 0.5885, 0.8548, 0.6047, 0.7931, 0.641, 0.785, 0.6816, 0.7792, 0.6906, 0.834, 0.6302, 0.822, 0.641, 0.785, 0.6458, 0.7312, 0.675, 0.7262, 0.6816, 0.7792, 0.641, 0.785, 0.6047, 0.7931, 0.6194, 0.7357, 0.6458, 0.7312, 0.903, 0.2994, 0.9006, 0.3568, 0.8785, 0.3487, 0.8837, 0.2922, 0.903, 0.2994, 0.9266, 0.3025, 0.9273, 0.3608, 0.9006, 0.3568, 0.903, 0.2994, 0.9055, 0.2344, 0.924, 0.2381, 0.9266, 0.3025, 0.903, 0.2994, 0.8837, 0.2922, 0.8901, 0.2297, 0.9055, 0.2344, 0.6333, 0.518, 0.6395, 0.5286, 0.6341, 0.5337, 0.6296, 0.5216, 0.9356, 0.00908, 0.9414, 0.01153, 0.9375, 0.02336, 0.9297, 0.02091, 0.9356, 0.00908, 0.9429, 0.00127, 0.9448, 0.005186, 0.9414, 0.01153, 0.6333, 0.518, 0.6296, 0.5216, 0.6243, 0.5158, 0.6259, 0.5116, 0.6683, 0.6281, 0.6804, 0.6633, 0.6682, 0.6675, 0.6587, 0.6322, 0.8996, 0.1236, 0.9108, 0.1253, 0.8988, 0.1628, 0.8847, 0.1608, 0.8996, 0.1236, 0.9141, 0.0881, 0.9229, 0.08894, 0.9108, 0.1253, 0.6683, 0.6281, 0.6587, 0.6322, 0.6487, 0.5963, 0.6565, 0.5928, 0.9223, 0.1277, 0.9131, 0.1661, 0.8988, 0.1628, 0.9108, 0.1253, 0.9223, 0.1277, 0.9357, 0.1309, 0.9298, 0.1701, 0.9131, 0.1661, 0.9223, 0.1277, 0.9316, 0.09108, 0.9415, 0.09444, 0.9357, 0.1309, 0.9223, 0.1277, 0.9108, 0.1253, 0.9229, 0.08894, 0.9316, 0.09108, 0.9529, 0.1345, 0.9515, 0.174, 0.9298, 0.1701, 0.9357, 0.1309, 0.6093, 0.6373, 0.6201, 0.6388, 0.6218, 0.6747, 0.6083, 0.6737, 0.6093, 0.6373, 0.6077, 0.6027, 0.6168, 0.6032, 0.6201, 0.6388, 0.9529, 0.1345, 0.9357, 0.1309, 0.9415, 0.09444, 0.9541, 0.09892, 0.9477, 0.2032, 0.9474, 0.2388, 0.924, 0.2381, 0.9254, 0.1997, 0.6082, 0.7009, 0.6225, 0.7017, 0.6194, 0.7357, 0.604, 0.7343, 0.6082, 0.7009, 0.6083, 0.6737, 0.6218, 0.6747, 0.6225, 0.7017, 0.9477, 0.2032, 0.9254, 0.1997, 0.9298, 0.1701, 0.9515, 0.174, 0.9082, 0.1955, 0.9055, 0.2344, 0.8901, 0.2297, 0.8935, 0.1919, 0.9082, 0.1955, 0.9254, 0.1997, 0.924, 0.2381, 0.9055, 0.2344, 0.9082, 0.1955, 0.9131, 0.1661, 0.9298, 0.1701, 0.9254, 0.1997, 0.9082, 0.1955, 0.8935, 0.1919, 0.8988, 0.1628, 0.9131, 0.1661, 0.6853, 0.6907, 0.689, 0.7246, 0.675, 0.7262, 0.6723, 0.6939, 0.8792, 0.19, 0.8935, 0.1919, 0.8901, 0.2297, 0.8754, 0.2259, 0.8792, 0.19, 0.8847, 0.1608, 0.8988, 0.1628, 0.8935, 0.1919, 0.6853, 0.6907, 0.6723, 0.6939, 0.6682, 0.6675, 0.6804, 0.6633, 0.6463, 0.6988, 0.6458, 0.7312, 0.6194, 0.7357, 0.6225, 0.7017, 0.6463, 0.6988, 0.6723, 0.6939, 0.675, 0.7262, 0.6458, 0.7312, 0.6463, 0.6988, 0.6434, 0.6719, 0.6682, 0.6675, 0.6723, 0.6939, 0.6463, 0.6988, 0.6225, 0.7017, 0.6218, 0.6747, 0.6434, 0.6719, 0.6931, 0.06338, 0.6924, 0.1029, 0.6776, 0.1011, 0.6798, 0.06408, 0.6931, 0.06338, 0.7069, 0.0616, 0.7079, 0.1036, 0.6924, 0.1029, 0.6931, 0.06338, 0.6928, 0.04126, 0.7045, 0.04524, 0.7069, 0.0616, 0.6931, 0.06338, 0.6798, 0.06408, 0.6816, 0.04775, 0.6928, 0.04126, 0.7205, 0.1666, 0.7128, 0.2202, 0.6914, 0.2167, 0.7006, 0.1645, 0.7205, 0.1666, 0.7409, 0.1683, 0.7346, 0.2228, 0.7128, 0.2202, 0.7205, 0.1666, 0.7248, 0.1031, 0.7479, 0.0947, 0.7409, 0.1683, 0.7205, 0.1666, 0.7006, 0.1645, 0.7079, 0.1036, 0.7248, 0.1031, 0.7984, 0.1729, 0.7993, 0.2265, 0.7763, 0.2258, 0.7782, 0.1713, 0.6468, 0.151, 0.6652, 0.1569, 0.6522, 0.2082, 0.6298, 0.2024, 0.6468, 0.151, 0.6631, 0.09823, 0.6776, 0.1011, 0.6652, 0.1569, 0.7984, 0.1729, 0.7782, 0.1713, 0.789, 0.103, 0.8055, 0.1178, 0.7597, 0.1697, 0.7553, 0.2246, 0.7346, 0.2228, 0.7409, 0.1683, 0.7597, 0.1697, 0.7782, 0.1713, 0.7763, 0.2258, 0.7553, 0.2246, 0.7597, 0.1697, 0.7674, 0.1072, 0.789, 0.103, 0.7782, 0.1713, 0.7597, 0.1697, 0.7409, 0.1683, 0.7479, 0.0947, 0.7674, 0.1072, 0.7527, 0.2608, 0.7518, 0.2953, 0.7288, 0.2931, 0.7309, 0.2589, 0.7527, 0.2608, 0.7742, 0.262, 0.7738, 0.2963, 0.7518, 0.2953, 0.7527, 0.2608, 0.7553, 0.2246, 0.7763, 0.2258, 0.7742, 0.262, 0.7527, 0.2608, 0.7309, 0.2589, 0.7346, 0.2228, 0.7553, 0.2246, 0.7974, 0.2627, 0.7963, 0.2957, 0.7738, 0.2963, 0.7742, 0.262, 0.622, 0.2385, 0.644, 0.2433, 0.6363, 0.2769, 0.6143, 0.2706, 0.622, 0.2385, 0.6298, 0.2024, 0.6522, 0.2082, 0.644, 0.2433, 0.7974, 0.2627, 0.7742, 0.262, 0.7763, 0.2258, 0.7993, 0.2265, 0.7075, 0.2559, 0.7038, 0.2899, 0.6792, 0.2861, 0.6849, 0.2522, 0.7075, 0.2559, 0.7309, 0.2589, 0.7288, 0.2931, 0.7038, 0.2899, 0.7075, 0.2559, 0.7128, 0.2202, 0.7346, 0.2228, 0.7309, 0.2589, 0.7075, 0.2559, 0.6849, 0.2522, 0.6914, 0.2167, 0.7128, 0.2202, 0.6644, 0.248, 0.6575, 0.2819, 0.6363, 0.2769, 0.644, 0.2433, 0.6644, 0.248, 0.6849, 0.2522, 0.6792, 0.2861, 0.6575, 0.2819, 0.6644, 0.248, 0.6719, 0.2128, 0.6914, 0.2167, 0.6849, 0.2522, 0.6644, 0.248, 0.644, 0.2433, 0.6522, 0.2082, 0.6719, 0.2128, 0.6239, 0.8982, 0.6253, 0.8818, 0.6376, 0.8866, 0.6374, 0.9001, 0.6239, 0.8982, 0.6076, 0.8967, 0.6079, 0.8795, 0.6253, 0.8818, 0.6239, 0.8982, 0.6258, 0.9161, 0.6079, 0.9162, 0.6076, 0.8967, 0.6239, 0.8982, 0.6374, 0.9001, 0.6368, 0.9139, 0.6258, 0.9161, 0.7194, 0.05849, 0.7248, 0.1031, 0.7079, 0.1036, 0.7069, 0.0616, 0.7194, 0.05849, 0.7353, 0.05092, 0.7479, 0.0947, 0.7248, 0.1031, 0.7194, 0.05849, 0.7124, 0.03706, 0.727, 0.03157, 0.7353, 0.05092, 0.7194, 0.05849, 0.7069, 0.0616, 0.7045, 0.04524, 0.7124, 0.03706, 0.8276, 0.08901, 0.8055, 0.1178, 0.789, 0.103, 0.8176, 0.07553, 0.6679, 0.06228, 0.6798, 0.06408, 0.6776, 0.1011, 0.6631, 0.09823, 0.6679, 0.06228, 0.6734, 0.04116, 0.6816, 0.04775, 0.6798, 0.06408, 0.8276, 0.08901, 0.8176, 0.07553, 0.8342, 0.0638, 0.8435, 0.07619, 0.8046, 0.02003, 0.8086, 0.03505, 0.7987, 0.03864, 0.7986, 0.02215, 0.8046, 0.02003, 0.8102, 0.01425, 0.8189, 0.0305, 0.8086, 0.03505, 0.8046, 0.02003, 0.7996, 0.01289, 0.8013, 0.008008, 0.8102, 0.01425, 0.8046, 0.02003, 0.7986, 0.02215, 0.7957, 0.01499, 0.7996, 0.01289, 0.5453, 0.893, 0.5449, 0.8705, 0.5663, 0.8737, 0.5666, 0.8942, 0.5453, 0.893, 0.5666, 0.8942, 0.5666, 0.9159, 0.5454, 0.9162, 0.5453, 0.893, 0.5454, 0.9162, 0.5335, 0.9101, 0.5293, 0.8922, 0.5453, 0.893, 0.5293, 0.8922, 0.533, 0.875, 0.5449, 0.8705, 0.7885, 0.005602, 0.7773, 0.005674, 0.7775, 0.0002668, 0.7901, 0.001223, 0.7885, 0.005602, 0.7901, 0.001223, 0.8013, 0.008008, 0.7996, 0.01289, 0.7885, 0.005602, 0.7996, 0.01289, 0.7957, 0.01499, 0.7875, 0.01044, 0.7885, 0.005602, 0.7875, 0.01044, 0.7791, 0.009426, 0.7773, 0.005674, 0.7765, 0.06456, 0.7823, 0.03723, 0.7987, 0.03864, 0.7954, 0.06456, 0.7765, 0.06456, 0.7954, 0.06456, 0.789, 0.103, 0.7674, 0.1072, 0.7765, 0.06456, 0.7674, 0.1072, 0.7479, 0.0947, 0.7599, 0.05341, 0.7765, 0.06456, 0.7599, 0.05341, 0.7677, 0.02835, 0.7823, 0.03723, 0.7497, 0.03542, 0.761, 0.01855, 0.7677, 0.02835, 0.7599, 0.05341, 0.7497, 0.03542, 0.7599, 0.05341, 0.7479, 0.0947, 0.7353, 0.05092, 0.7497, 0.03542, 0.7353, 0.05092, 0.727, 0.03157, 0.7419, 0.02262, 0.7497, 0.03542, 0.7419, 0.02262, 0.7557, 0.01168, 0.761, 0.01855, 0.7712, 0.008154, 0.7773, 0.005674, 0.7791, 0.009426, 0.7744, 0.01347, 0.7712, 0.008154, 0.7744, 0.01347, 0.7677, 0.02835, 0.761, 0.01855, 0.7712, 0.008154, 0.761, 0.01855, 0.7557, 0.01168, 0.7689, 0.00288, 0.7712, 0.008154, 0.7689, 0.00288, 0.7775, 0.0002668, 0.7773, 0.005674, 0.7857, 0.02007, 0.7875, 0.01044, 0.7957, 0.01499, 0.7986, 0.02215, 0.7857, 0.02007, 0.7986, 0.02215, 0.7987, 0.03864, 0.7823, 0.03723, 0.7857, 0.02007, 0.7823, 0.03723, 0.7677, 0.02835, 0.7744, 0.01347, 0.7857, 0.02007, 0.7744, 0.01347, 0.7791, 0.009426, 0.7875, 0.01044, 0.5878, 0.8954, 0.5877, 0.8769, 0.6079, 0.8795, 0.6076, 0.8967, 0.5878, 0.8954, 0.6076, 0.8967, 0.6079, 0.9162, 0.5878, 0.9158, 0.5878, 0.8954, 0.5878, 0.9158, 0.5666, 0.9159, 0.5666, 0.8942, 0.5878, 0.8954, 0.5666, 0.8942, 0.5663, 0.8737, 0.5877, 0.8769, 0.8115, 0.05567, 0.8176, 0.07553, 0.789, 0.103, 0.7954, 0.06456, 0.8115, 0.05567, 0.8258, 0.04823, 0.8342, 0.0638, 0.8176, 0.07553, 0.8115, 0.05567, 0.8086, 0.03505, 0.8189, 0.0305, 0.8258, 0.04823, 0.8115, 0.05567, 0.7954, 0.06456, 0.7987, 0.03864, 0.8086, 0.03505, 0.616, 0.5116, 0.6259, 0.5116, 0.6243, 0.5158, 0.6158, 0.5166, 0.9536, 0.0002668, 0.951, 0.004682, 0.9448, 0.005186, 0.9429, 0.00127, 0.9536, 0.0002668, 0.9631, 0.00615, 0.9571, 0.008644, 0.951, 0.004682, 0.616, 0.5116, 0.6158, 0.5166, 0.6093, 0.5215, 0.6077, 0.5174, 0.9482, 0.01439, 0.9451, 0.02728, 0.9375, 0.02336, 0.9414, 0.01153, 0.9482, 0.01439, 0.9564, 0.01726, 0.954, 0.03194, 0.9451, 0.02728, 0.9482, 0.01439, 0.951, 0.004682, 0.9571, 0.008644, 0.9564, 0.01726, 0.9482, 0.01439, 0.9414, 0.01153, 0.9448, 0.005186, 0.951, 0.004682, 0.9662, 0.01953, 0.9655, 0.03705, 0.954, 0.03194, 0.9564, 0.01726, 0.6029, 0.5286, 0.6074, 0.5307, 0.6074, 0.5462, 0.6001, 0.5439, 0.6029, 0.5286, 0.6077, 0.5174, 0.6093, 0.5215, 0.6074, 0.5307, 0.9662, 0.01953, 0.9564, 0.01726, 0.9571, 0.008644, 0.9631, 0.00615, 0.6178, 0.527, 0.6203, 0.5413, 0.6074, 0.5462, 0.6074, 0.5307, 0.6178, 0.527, 0.6296, 0.5216, 0.6341, 0.5337, 0.6203, 0.5413, 0.6178, 0.527, 0.6158, 0.5166, 0.6243, 0.5158, 0.6296, 0.5216, 0.6178, 0.527, 0.6074, 0.5307, 0.6093, 0.5215, 0.6158, 0.5166, 0.6282, 0.582, 0.632, 0.6008, 0.6168, 0.6032, 0.614, 0.5865, 0.6282, 0.582, 0.6432, 0.5743, 0.6487, 0.5963, 0.632, 0.6008, 0.6282, 0.582, 0.6256, 0.5704, 0.6395, 0.5605, 0.6432, 0.5743, 0.6282, 0.582, 0.614, 0.5865, 0.6126, 0.5771, 0.6256, 0.5704, 0.958, 0.08199, 0.9541, 0.09892, 0.9415, 0.09444, 0.9456, 0.07451, 0.604, 0.5868, 0.614, 0.5865, 0.6168, 0.6032, 0.6077, 0.6027, 0.604, 0.5868, 0.6022, 0.5761, 0.6126, 0.5771, 0.614, 0.5865, 0.958, 0.08199, 0.9456, 0.07451, 0.9487, 0.06186, 0.9623, 0.07149, 0.9362, 0.06897, 0.9316, 0.09108, 0.9229, 0.08894, 0.9275, 0.06544, 0.9362, 0.06897, 0.9456, 0.07451, 0.9415, 0.09444, 0.9316, 0.09108, 0.9362, 0.06897, 0.9388, 0.05455, 0.9487, 0.06186, 0.9456, 0.07451, 0.9362, 0.06897, 0.9275, 0.06544, 0.9294, 0.04957, 0.9388, 0.05455, 0.6517, 0.5701, 0.6565, 0.5928, 0.6487, 0.5963, 0.6432, 0.5743, 0.9177, 0.06436, 0.9275, 0.06544, 0.9229, 0.08894, 0.9141, 0.0881, 0.9177, 0.06436, 0.9183, 0.04766, 0.9294, 0.04957, 0.9275, 0.06544, 0.6517, 0.5701, 0.6432, 0.5743, 0.6395, 0.5605, 0.6479, 0.5547, 0.623, 0.5567, 0.6256, 0.5704, 0.6126, 0.5771, 0.6097, 0.5635, 0.623, 0.5567, 0.6372, 0.5474, 0.6395, 0.5605, 0.6256, 0.5704, 0.623, 0.5567, 0.6203, 0.5413, 0.6341, 0.5337, 0.6372, 0.5474, 0.623, 0.5567, 0.6097, 0.5635, 0.6074, 0.5462, 0.6203, 0.5413, 0.9645, 0.05539, 0.9623, 0.07149, 0.9487, 0.06186, 0.9515, 0.04718, 0.6003, 0.5611, 0.6097, 0.5635, 0.6126, 0.5771, 0.6022, 0.5761, 0.6003, 0.5611, 0.6001, 0.5439, 0.6074, 0.5462, 0.6097, 0.5635, 0.9645, 0.05539, 0.9515, 0.04718, 0.954, 0.03194, 0.9655, 0.03705, 0.9419, 0.04062, 0.9388, 0.05455, 0.9294, 0.04957, 0.9332, 0.03577, 0.9419, 0.04062, 0.9515, 0.04718, 0.9487, 0.06186, 0.9388, 0.05455, 0.9419, 0.04062, 0.9451, 0.02728, 0.954, 0.03194, 0.9515, 0.04718, 0.9419, 0.04062, 0.9332, 0.03577, 0.9375, 0.02336, 0.9451, 0.02728, 0.6441, 0.5411, 0.6479, 0.5547, 0.6395, 0.5605, 0.6372, 0.5474, 0.9231, 0.03341, 0.9332, 0.03577, 0.9294, 0.04957, 0.9183, 0.04766, 0.9231, 0.03341, 0.9297, 0.02091, 0.9375, 0.02336, 0.9332, 0.03577, 0.6441, 0.5411, 0.6372, 0.5474, 0.6341, 0.5337, 0.6395, 0.5286])
me_cube_001.use_remesh_preserve_volume = False
me_cube_001.use_remesh_preserve_attributes = False
me_cube_001.use_mirror_x = True
me_cube_001.update()
arm_armature = bpy.data.armatures.new('Armature')  # bones are not reproduced

# ---- objects
ob_armature = bpy.data.objects.new('Armature', arm_armature)
ob_cube = bpy.data.objects.new('Cube', me_cube_001)

# ---- transforms, parenting, visibility, modifiers, constraints
ob_armature.location = (0.0, -0.07384, 3.161)
ob_armature.show_in_front = True
ob_armature.lineart.crease_threshold = 0.0
ob_cube.location = (0.0, 0.01846, 0.0)
ob_cube.lineart.crease_threshold = 0.0
ob_cube.use_mesh_mirror_x = True
_vg = ob_cube.vertex_groups.new(name='Spine1')
for _i, _w in zip([2, 3, 10, 16, 17, 18, 19, 20, 21, 22, 25, 26, 27, 31, 36, 41, 42, 43, 44, 46, 47, 49, 51, 52, 53, 54, 55, 56, 57, 58, 59, 60, 61, 62, 79, 81, 87, 94, 96, 97, 107, 109, 110, 111, 112, 113, 114, 116, 117, 118, 120, 121, 122, 126, 127, 128, 137, 146, 150, 156, 157, 158, 159, 160, 161, 162, 164, 165, 166, 168, 169, 170, 172, 173, 174, 175, 176, 177, 178, 179, 180, 181, 182, 183, 184, 185, 186, 187, 188, 189, 190, 191, 192, 193, 194, 195, 196, 197, 226, 227, 228, 239, 240, 241, 242, 243, 244, 245, 246, 251, 258, 262, 263, 264, 266, 268, 269, 270, 271, 272, 273, 274, 275, 276, 277, 278, 279, 280, 281, 296, 297, 304, 310, 311, 312, 313, 314, 315, 316, 319, 320, 321, 325, 330, 335, 336, 337, 338, 340, 341, 343, 345, 346, 347, 348, 349, 350, 351, 352, 353, 354, 355, 356, 376, 377, 379, 386, 393, 396, 397, 409, 411, 412, 413, 414, 415, 416, 417, 419, 420, 421, 423, 424, 425, 429, 430, 431, 440, 449, 453, 459, 460, 461, 462, 463, 464, 465, 467, 468, 469, 471, 472, 473, 475, 476, 477, 478, 479, 480, 481, 482, 483, 484, 485, 486, 487, 488, 489, 490, 491, 492, 493, 494, 495, 496, 497, 498, 499, 500, 533, 534, 535, 536, 551, 552, 553, 554, 555, 556, 557, 558, 559, 564, 571, 575, 576, 577, 579, 581, 582, 583, 584, 585, 586, 587, 588, 589, 590, 591, 592, 593, 594], [1.0, 0.05319, 0.0003035, 1.0, 1.0, 1.0, 0.0, 0.0, 0.0, 0.0, 0.0, 0.0, 0.0, 0.0, 0.0, 0.0, 0.0, 0.0, 0.0, 0.0, 0.0, 0.0, 0.0, 0.0, 0.0, 0.0, 0.0, 0.0, 0.0, 0.0, 0.0, 0.0, 0.0, 0.0, 1.0, 4.145e-05, 1.0, 1.0, 1.0, 0.0006122, 0.0, 0.9999, 1.0, 1.0, 0.107, 0.0, 0.0, 0.0, 0.0, 0.0, 0.0, 0.0, 0.0, 0.0, 0.0, 0.0, 0.0, 0.0, 0.0, 0.0, 0.0, 0.0, 0.0, 0.0, 0.0, 0.0, 0.0, 0.0, 0.0, 0.0, 0.0, 0.0, 0.0, 0.0, 0.0, 0.0, 0.0, 0.0, 0.0, 0.0, 0.0, 0.0, 0.0, 0.0, 0.0, 0.0, 0.0, 0.0, 0.0, 0.0, 0.0, 0.0, 0.0, 0.0, 0.0, 0.0, 0.0, 0.0, 1.0, 1.0, 1.0, 0.6852, 0.0, 0.0, 0.0, 0.0, 0.0, 0.0, 0.0, 0.0, 0.0, 0.0, 0.0, 0.0, 0.0, 0.0, 0.0, 0.0, 0.0, 0.0, 0.0, 0.0, 0.0, 0.0, 0.0, 0.0, 0.0, 0.0, 0.0, 1.0, 0.05319, 0.0003035, 1.0, 1.0, 1.0, 0.0, 0.0, 0.0, 0.0, 0.0, 0.0, 0.0, 0.0, 0.0, 0.0, 0.0, 0.0, 0.0, 0.0, 0.0, 0.0, 0.0, 0.0, 0.0, 0.0, 0.0, 0.0, 0.0, 0.0, 0.0, 0.0, 0.0, 0.0, 1.0, 1.0, 4.145e-05, 1.0, 1.0, 1.0, 0.0006122, 0.0, 1.0, 1.0, 1.0, 1.0, 0.107, 0.0, 0.0, 0.0, 0.0, 0.0, 0.0, 0.0, 0.0, 0.0, 0.0, 0.0, 0.0, 0.0, 0.0, 0.0, 0.0, 0.0, 0.0, 0.0, 0.0, 0.0, 0.0, 0.0, 0.0, 0.0, 0.0, 0.0, 0.0, 0.0, 0.0, 0.0, 0.0, 0.0, 0.0, 0.0, 0.0, 0.0, 0.0, 0.0, 0.0, 0.0, 0.0, 0.0, 0.0, 0.0, 0.0, 0.0, 0.0, 0.0, 0.0, 0.0, 0.0, 0.0, 1.0, 1.0, 1.0, 1.0, 0.6852, 0.1754, 0.0, 0.0, 0.0, 0.0, 0.0, 0.0, 0.0, 0.0, 0.0, 0.0, 0.0, 0.0, 0.0, 0.0, 0.0, 0.0, 0.0, 0.0, 0.0, 0.0, 0.0, 0.0, 0.0, 0.0, 0.0, 0.0, 0.0]): _vg.add([_i], _w, 'REPLACE')
_vg = ob_cube.vertex_groups.new(name='LowerLeg.R')
for _i, _w in zip([314, 338, 339, 340, 341, 342, 343, 344, 461, 462, 463, 464, 465, 466, 467, 468, 469, 470, 471, 472, 473, 474, 475, 476, 575, 576, 577, 578, 579, 580, 581, 582], [0.9454, 1.0, 1.0, 1.0, 1.0, 1.0, 1.0, 1.0, 1.0, 1.0, 1.0, 1.0, 0.9992, 1.0, 1.0, 1.0, 1.0, 1.0, 1.0, 1.0, 1.0, 0.9996, 1.0, 1.0, 1.0, 1.0, 1.0, 1.0, 1.0, 1.0, 1.0, 1.0]): _vg.add([_i], _w, 'REPLACE')
_vg = ob_cube.vertex_groups.new(name='LowerLeg.L')
for _i, _w in zip([20, 44, 45, 46, 47, 48, 49, 50, 158, 159, 160, 161, 162, 163, 164, 165, 166, 167, 168, 169, 170, 171, 172, 173, 262, 263, 264, 265, 266, 267, 268, 269], [0.9454, 1.0, 1.0, 1.0, 1.0, 1.0, 1.0, 1.0, 1.0, 1.0, 1.0, 1.0, 0.9992, 1.0, 1.0, 1.0, 1.0, 1.0, 1.0, 1.0, 1.0, 0.9996, 1.0, 1.0, 1.0, 1.0, 1.0, 1.0, 1.0, 1.0, 1.0, 1.0]): _vg.add([_i], _w, 'REPLACE')
_vg = ob_cube.vertex_groups.new(name='Foot.R')
for _i, _w in zip([26, 107, 337, 345, 346, 347, 348, 351, 352, 353, 355, 356, 461, 462, 463, 464, 477, 478, 479, 480, 481, 482, 483, 484, 486, 487, 491, 492, 493, 494, 495, 496, 497, 498, 499, 500, 575, 576, 577, 578, 583, 584, 585, 586, 591, 592, 593, 594], [0.002479, 0.05444, 1.0, 1.0, 1.0, 1.0, 0.0009092, 1.0, 1.0, 1.0, 1.0, 1.0, 0.9839, 0.9968, 0.9216, 0.9991, 1.0, 1.0, 1.0, 1.0, 1.0, 1.0, 1.0, 1.0, 0.03859, 1.0, 0.2456, 1.0, 0.9996, 0.9962, 1.0, 1.0, 0.9999, 1.0, 0.01398, 0.04986, 1.0, 0.9908, 1.0, 0.9532, 1.0, 1.0, 1.0, 1.0, 0.04853, 0.8252, 1.0, 1.0]): _vg.add([_i], _w, 'REPLACE')
_vg = ob_cube.vertex_groups.new(name='Foot.L')
for _i, _w in zip([43, 51, 52, 53, 54, 57, 58, 59, 61, 62, 158, 159, 160, 161, 174, 175, 176, 177, 178, 179, 180, 181, 183, 184, 188, 189, 190, 191, 192, 193, 194, 195, 196, 197, 262, 263, 264, 265, 270, 271, 272, 273, 278, 279, 280, 281, 320, 409], [1.0, 1.0, 1.0, 1.0, 0.0009092, 1.0, 1.0, 1.0, 1.0, 1.0, 0.9839, 0.9968, 0.9216, 0.9991, 1.0, 1.0, 1.0, 1.0, 1.0, 1.0, 1.0, 1.0, 0.03859, 1.0, 0.2456, 1.0, 0.9996, 0.9962, 1.0, 1.0, 0.9999, 1.0, 0.01398, 0.04986, 1.0, 0.9908, 1.0, 0.9532, 1.0, 1.0, 1.0, 1.0, 0.04853, 0.8252, 1.0, 1.0, 0.002479, 0.05444]): _vg.add([_i], _w, 'REPLACE')
_vg = ob_cube.vertex_groups.new(name='Toe.R')
for _i, _w in zip([348, 349, 350, 351, 353, 354, 356, 485, 486, 487, 488, 489, 490, 491, 492, 493, 494, 495, 496, 497, 498, 499, 500, 587, 588, 589, 590, 591, 592, 593, 594], [1.0, 1.0, 1.0, 0.002151, 1.0, 1.0, 0.0004615, 1.0, 1.0, 0.02689, 1.0, 1.0, 1.0, 1.0, 1.0, 0.01993, 1.0, 0.0009151, 0.03399, 1.0, 1.0, 0.9999, 1.0, 1.0, 1.0, 1.0, 1.0, 1.0, 1.0, 1.0, 1.0]): _vg.add([_i], _w, 'REPLACE')
_vg = ob_cube.vertex_groups.new(name='Toe.L')
for _i, _w in zip([54, 55, 56, 57, 59, 60, 62, 182, 183, 184, 185, 186, 187, 188, 189, 190, 191, 192, 193, 194, 195, 196, 197, 274, 275, 276, 277, 278, 279, 280, 281], [1.0, 1.0, 1.0, 0.002151, 1.0, 1.0, 0.0004615, 1.0, 1.0, 0.02689, 1.0, 1.0, 1.0, 1.0, 1.0, 0.01993, 1.0, 0.0009151, 0.03399, 1.0, 1.0, 0.9999, 1.0, 1.0, 1.0, 1.0, 1.0, 1.0, 1.0, 1.0, 1.0]): _vg.add([_i], _w, 'REPLACE')
_vg = ob_cube.vertex_groups.new(name='UpperLeg.R')
for _i, _w in zip([27, 239, 312, 313, 315, 316, 317, 318, 319, 320, 321, 408, 409, 410, 414, 416, 417, 418, 419, 420, 421, 422, 423, 424, 425, 426, 427, 428, 429, 430, 431, 469, 549, 550, 551, 553, 554, 555, 556, 557, 558, 559, 560], [0.0006173, 0.006784, 0.002739, 1.0, 1.0, 1.0, 1.0, 1.0, 1.0, 1.0, 1.0, 1.0, 0.8774, 1.0, 0.02244, 1.0, 0.9929, 0.8366, 0.9998, 1.0, 1.0, 1.0, 1.0, 1.0, 1.0, 1.0, 1.0, 1.0, 0.9999, 1.0, 1.0, 0.000434, 0.9819, 1.0, 0.005218, 0.992, 1.0, 0.959, 0.9061, 1.0, 1.0, 1.0, 1.0]): _vg.add([_i], _w, 'REPLACE')
_vg = ob_cube.vertex_groups.new(name='UpperLeg.L')
for _i, _w in zip([18, 19, 21, 22, 23, 24, 25, 26, 27, 106, 107, 108, 111, 113, 114, 115, 116, 117, 118, 119, 120, 121, 122, 123, 124, 125, 126, 127, 128, 166, 237, 238, 239, 240, 241, 242, 243, 244, 245, 246, 247, 321, 551], [0.002739, 1.0, 1.0, 1.0, 1.0, 1.0, 1.0, 1.0, 1.0, 1.0, 0.8774, 1.0, 0.02244, 1.0, 0.9929, 0.8366, 0.9998, 1.0, 1.0, 1.0, 1.0, 1.0, 1.0, 1.0, 1.0, 1.0, 0.9999, 1.0, 1.0, 0.000434, 0.9819, 1.0, 0.005218, 0.992, 1.0, 0.959, 0.9061, 1.0, 1.0, 1.0, 1.0, 0.0006173, 0.006784]): _vg.add([_i], _w, 'REPLACE')
_vg = ob_cube.vertex_groups.new(name='Hip.R')
for _i, _w in zip([27, 110, 112, 121, 239, 310, 311, 312, 321, 409, 410, 411, 412, 413, 414, 415, 421, 424, 551, 552], [0.323, 0.999, 1.0, 0.1345, 1.0, 0.9907, 1.0, 0.05532, 0.694, 0.8422, 0.9555, 0.03126, 0.9987, 0.9994, 0.0643, 1.0, 0.7246, 0.1437, 1.0, 1.0]): _vg.add([_i], _w, 'REPLACE')
_vg = ob_cube.vertex_groups.new(name='Hip.L')
for _i, _w in zip([16, 17, 18, 27, 107, 108, 109, 110, 111, 112, 118, 121, 239, 321, 412, 413, 415, 424, 551, 552], [0.9907, 1.0, 0.05532, 0.694, 0.8422, 0.9555, 0.03126, 0.9987, 0.0643, 1.0, 0.7246, 0.1437, 1.0, 0.323, 0.999, 0.9994, 1.0, 0.1345, 1.0, 1.0]): _vg.add([_i], _w, 'REPLACE')
_vg = ob_cube.vertex_groups.new(name='Spine2')
for _i, _w in zip([2, 3, 10, 33, 81, 94, 96, 97, 98, 99, 100, 140, 226, 228, 232, 233, 234, 296, 297, 304, 327, 377, 379, 393, 396, 397, 398, 399, 400, 443, 533, 535, 541, 542, 543, 544], [1.0, 1.0, 1.0, 0.08717, 1.0, 0.04987, 1.0, 1.0, 1.0, 0.9996, 1.0, 0.1767, 0.004929, 0.1428, 1.0, 1.0, 1.0, 1.0, 1.0, 1.0, 0.08717, 1.0, 1.0, 0.04987, 1.0, 1.0, 1.0, 0.9996, 1.0, 0.1767, 0.004929, 0.1428, 1.0, 1.0, 1.0, 1.0]): _vg.add([_i], _w, 'REPLACE')
_vg = ob_cube.vertex_groups.new(name='Spine3')
for _i, _w in zip([0, 1, 4, 8, 9, 12, 13, 14, 28, 29, 30, 75, 77, 78, 80, 82, 83, 84, 85, 86, 88, 89, 92, 93, 95, 98, 99, 129, 130, 131, 134, 223, 225, 229, 230, 231, 232, 234, 248, 249, 294, 295, 298, 302, 303, 306, 307, 308, 322, 323, 324, 369, 372, 373, 375, 378, 380, 381, 382, 383, 384, 385, 387, 388, 391, 392, 394, 395, 398, 399, 432, 433, 434, 437, 527, 530, 531, 532, 537, 538, 539, 540, 541, 542, 544, 561, 562], [0.004148, 0.3546, 1.0, 1.0, 1.0, 1.0, 0.02038, 0.0482, 1.0, 0.9418, 1.0, 0.04899, 0.007982, 0.2362, 1.0, 0.9507, 1.0, 1.0, 1.0, 1.0, 0.05993, 1.0, 0.596, 1.0, 1.0, 0.2744, 0.0004716, 0.03104, 1.0, 1.0, 0.2053, 0.6465, 0.0485, 1.0, 1.0, 1.0, 0.004276, 0.2518, 0.00676, 0.4325, 0.004148, 0.3546, 1.0, 1.0, 1.0, 1.0, 0.02038, 0.0482, 1.0, 0.9418, 1.0, 0.04899, 0.007982, 0.2362, 0.02587, 1.0, 0.9507, 0.2045, 1.0, 1.0, 1.0, 1.0, 0.05993, 1.0, 0.596, 1.0, 1.0, 1.0, 0.2744, 0.0004716, 0.03104, 1.0, 1.0, 0.2053, 0.6465, 0.0485, 0.04229, 0.02221, 1.0, 1.0, 1.0, 1.0, 0.5565, 0.004276, 0.2518, 0.00676, 0.4325]): _vg.add([_i], _w, 'REPLACE')
_vg = ob_cube.vertex_groups.new(name='Sholder.R')
for _i, _w in zip([231, 294, 295, 298, 302, 303, 306, 322, 323, 324, 369, 372, 373, 378, 382, 383, 385, 387, 388, 391, 392, 395, 432, 433, 434, 436, 527, 530, 538, 539, 561, 562], [0.0005561, 0.05969, 0.4621, 1.0, 1.0, 1.0, 0.1165, 1.0, 1.0, 1.0, 0.1251, 0.004761, 0.9828, 1.0, 1.0, 1.0, 1.0, 0.0003055, 1.0, 0.01949, 1.0, 1.0, 1.0, 1.0, 1.0, 1.0, 1.0, 0.4591, 1.0, 1.0, 1.0, 1.0]): _vg.add([_i], _w, 'REPLACE')
_vg = ob_cube.vertex_groups.new(name='Sholder.L')
for _i, _w in zip([0, 1, 4, 8, 9, 12, 28, 29, 30, 75, 77, 78, 80, 83, 84, 86, 88, 89, 92, 93, 95, 129, 130, 131, 133, 223, 225, 229, 230, 248, 249, 540], [0.05969, 0.4621, 1.0, 1.0, 1.0, 0.1165, 1.0, 1.0, 1.0, 0.1251, 0.004761, 0.9828, 1.0, 1.0, 1.0, 1.0, 0.0003055, 1.0, 0.01949, 1.0, 1.0, 1.0, 1.0, 1.0, 1.0, 1.0, 0.4591, 1.0, 1.0, 1.0, 1.0, 0.0005561]): _vg.add([_i], _w, 'REPLACE')
_vg = ob_cube.vertex_groups.new(name='UpperArm.L')
for _i, _w in zip([0, 3, 4, 8, 9, 10, 11, 13, 28, 29, 30, 32, 33, 34, 75, 78, 80, 81, 82, 84, 85, 86, 92, 93, 95, 98, 99, 129, 130, 131, 132, 133, 134, 135, 136, 137, 138, 139, 140, 141, 223, 225, 229, 230, 231, 232, 233, 248, 249, 250, 251, 252, 253, 374, 380, 384, 531, 540], [0.0, 0.001341, 0.0, 0.0, 0.0, 0.0, 0.9715, 0.0, 0.9755, 0.9745, 0.9788, 0.9982, 1.0, 1.0, 0.0, 0.0, 0.0, 0.0, 0.0, 0.0, 0.0, 0.03339, 0.0, 0.0, 0.9999, 0.0, 0.944, 1.0, 0.942, 0.9908, 0.9986, 0.9797, 0.9727, 0.9991, 0.9934, 0.9865, 1.0, 1.0, 0.9994, 0.9938, 0.0, 0.0, 0.0818, 0.9901, 0.0, 0.8915, 0.127, 1.0, 0.9987, 1.0, 0.9808, 1.0, 0.9796, 0.0, 0.0, 0.0, 0.0, 0.0]): _vg.add([_i], _w, 'REPLACE')
_vg = ob_cube.vertex_groups.new(name='UpperArm.R')
for _i, _w in zip([82, 85, 231, 294, 297, 298, 302, 303, 304, 305, 307, 322, 323, 324, 326, 327, 328, 369, 373, 374, 378, 379, 380, 383, 384, 385, 391, 392, 395, 398, 399, 432, 433, 434, 435, 436, 437, 438, 439, 440, 441, 442, 443, 444, 527, 530, 531, 538, 539, 540, 542, 543, 561, 562, 563, 564, 565, 566], [0.0, 0.0, 0.0, 0.0, 0.001341, 0.0, 0.0, 0.0, 0.0, 0.9715, 0.0, 0.9755, 0.9745, 0.9788, 0.9982, 1.0, 1.0, 0.0, 0.0, 0.0, 0.0, 0.0, 0.0, 0.0, 0.0, 0.03339, 0.0, 0.0, 0.9999, 0.0, 0.944, 1.0, 0.942, 0.9908, 0.9986, 0.9797, 0.9727, 0.9991, 0.9934, 0.9865, 1.0, 1.0, 0.9994, 0.9938, 0.0, 0.0, 0.0, 0.0818, 0.9901, 0.0, 0.8915, 0.127, 1.0, 0.9987, 1.0, 0.9808, 1.0, 0.9796]): _vg.add([_i], _w, 'REPLACE')
_vg = ob_cube.vertex_groups.new(name='Neck')
for _i, _w in zip([0, 1, 4, 8, 13, 14, 75, 77, 78, 80, 82, 84, 86, 88, 89, 92, 103, 104, 105, 223, 225, 229, 235, 236, 294, 295, 298, 302, 307, 308, 369, 372, 373, 374, 375, 378, 380, 381, 383, 385, 387, 388, 391, 405, 406, 407, 527, 530, 531, 532, 537, 538, 545, 546, 547, 548], [1.0, 0.9919, 0.97, 0.8149, 0.9976, 0.9919, 0.9976, 0.9999, 0.9999, 0.9945, 0.9591, 0.5833, 0.3189, 0.9919, 0.01906, 0.9961, 0.4348, 0.0006442, 0.4865, 0.9873, 0.9998, 0.03435, 0.7433, 0.004998, 1.0, 0.9919, 0.97, 0.8149, 0.9976, 0.9919, 0.9976, 0.9999, 0.9999, 0.9976, 0.9919, 0.9945, 0.9591, 0.982, 0.5833, 0.3189, 0.9919, 0.01906, 0.9961, 0.4348, 0.0006442, 0.4865, 0.9873, 0.9998, 0.9956, 0.9919, 0.06745, 0.03435, 0.7433, 0.004998, 0.01859, 0.006358]): _vg.add([_i], _w, 'REPLACE')
_vg = ob_cube.vertex_groups.new(name='Skull')
for _i, _w in zip([0, 5, 6, 7, 13, 14, 15, 75, 76, 77, 78, 88, 90, 91, 92, 101, 102, 103, 104, 105, 222, 223, 224, 225, 235, 236, 294, 299, 300, 301, 307, 308, 309, 369, 370, 371, 372, 373, 374, 375, 387, 389, 390, 391, 401, 402, 403, 404, 405, 406, 407, 525, 526, 527, 528, 529, 530, 531, 532, 545, 546, 547, 548], [0.7665, 0.9877, 0.9985, 0.9571, 0.9283, 0.7758, 0.9998, 0.7759, 0.9997, 0.7773, 0.01586, 0.008447, 0.9941, 0.9434, 0.06527, 0.9908, 0.998, 1.0, 1.0, 1.0, 0.9493, 0.01813, 0.9997, 0.01756, 1.0, 1.0, 0.7665, 0.9877, 0.9985, 0.9571, 0.9283, 0.7758, 0.9998, 0.7759, 0.9997, 0.9355, 0.7773, 0.01586, 0.853, 0.3357, 0.008447, 0.9941, 0.9434, 0.06527, 0.9908, 0.998, 0.9102, 0.9942, 1.0, 1.0, 1.0, 0.9493, 0.9107, 0.01813, 0.9997, 0.9905, 0.01756, 0.01863, 3.014e-05, 1.0, 1.0, 0.9997, 0.9999]): _vg.add([_i], _w, 'REPLACE')
_vg = ob_cube.vertex_groups.new(name='LowerArm.L')
for _i, _w in zip([31, 36, 37, 38, 39, 40, 41, 42, 67, 68, 142, 143, 144, 145, 146, 147, 148, 149, 150, 151, 152, 153, 154, 155, 156, 157, 208, 209, 254, 255, 256, 257, 258, 259, 260, 261, 289], [1.0, 1.0, 1.0, 1.0, 0.9938, 0.999, 0.9958, 0.9902, 0.06217, 0.1246, 1.0, 0.9082, 0.999, 0.5122, 1.0, 0.9848, 0.9999, 0.9992, 0.9977, 1.0, 0.9861, 0.9696, 1.0, 1.0, 0.9997, 1.0, 0.0189, 0.4119, 1.0, 0.8963, 0.9406, 0.2452, 1.0, 1.0, 0.9993, 0.9992, 0.003255]): _vg.add([_i], _w, 'REPLACE')
_vg = ob_cube.vertex_groups.new(name='LowerArm.R')
for _i, _w in zip([325, 330, 331, 332, 333, 334, 335, 336, 361, 362, 445, 446, 447, 448, 449, 450, 451, 452, 453, 454, 455, 456, 457, 458, 459, 460, 511, 512, 567, 568, 569, 570, 571, 572, 573, 574, 602], [1.0, 1.0, 1.0, 1.0, 0.9938, 0.999, 0.9958, 0.9902, 0.06217, 0.1246, 1.0, 0.9082, 0.999, 0.5122, 1.0, 0.9848, 0.9999, 0.9992, 0.9977, 1.0, 0.9861, 0.9696, 1.0, 1.0, 0.9997, 1.0, 0.0189, 0.4119, 1.0, 0.8963, 0.9406, 0.2452, 1.0, 1.0, 0.9993, 0.9992, 0.003255]): _vg.add([_i], _w, 'REPLACE')
_vg = ob_cube.vertex_groups.new(name='Hand.L')
for _i, _w in zip([35, 63, 64, 65, 66, 67, 68, 69, 70, 71, 72, 73, 74, 143, 144, 145, 198, 199, 200, 201, 202, 203, 204, 205, 206, 207, 208, 209, 210, 211, 212, 213, 214, 215, 216, 217, 218, 219, 220, 221, 254, 255, 256, 257, 282, 283, 284, 285, 286, 287, 288, 289, 290, 291, 292, 293], [0.9998, 1.0, 1.0, 0.9983, 0.7, 0.006856, 0.9887, 0.9971, 0.9867, 0.7, 0.9998, 1.0, 0.9999, 0.1957, 0.7482, 0.1321, 0.294, 1.0, 1.0, 0.9997, 1.0, 0.9436, 1.0, 0.9997, 0.9983, 0.9998, 0.9964, 0.8892, 0.1644, 0.9995, 1.0, 0.9997, 1.0, 1.0, 0.9999, 0.9999, 0.7, 0.9998, 1.0, 0.9999, 0.7046, 0.04899, 0.3508, 0.2042, 0.9993, 0.9998, 1.0, 1.0, 1.0, 0.997, 1.0, 0.9907, 1.0, 1.0, 0.9999, 0.9999]): _vg.add([_i], _w, 'REPLACE')
_vg = ob_cube.vertex_groups.new(name='Hand.R')
for _i, _w in zip([329, 357, 358, 359, 360, 361, 362, 363, 364, 365, 366, 367, 368, 446, 447, 448, 501, 502, 503, 504, 505, 506, 507, 508, 509, 510, 511, 512, 513, 514, 515, 516, 517, 518, 519, 520, 521, 522, 523, 524, 567, 568, 569, 570, 595, 596, 597, 598, 599, 600, 601, 602, 603, 604, 605, 606], [0.9998, 1.0, 1.0, 0.9983, 0.7, 0.006856, 0.9887, 0.9971, 0.9867, 0.7, 0.9998, 1.0, 0.9999, 0.1957, 0.7482, 0.1321, 0.294, 1.0, 1.0, 0.9997, 1.0, 0.9436, 1.0, 0.9997, 0.9983, 0.9998, 0.9964, 0.8892, 0.1644, 0.9995, 1.0, 0.9997, 1.0, 1.0, 0.9999, 0.9999, 0.7, 0.9998, 1.0, 0.9999, 0.7046, 0.04899, 0.3508, 0.2042, 0.9993, 0.9998, 1.0, 1.0, 1.0, 0.997, 1.0, 0.9907, 1.0, 1.0, 0.9999, 0.9999]): _vg.add([_i], _w, 'REPLACE')
_m = ob_cube.modifiers.new('Armature', 'ARMATURE')
_m.object = ob_armature

# ---- collection membership
col_collection_1.objects.link(ob_armature)
col_collection_1.objects.link(ob_cube)

# ---- scene / render settings (as saved in the file)
scene.frame_start = 1; scene.frame_end = 250; scene.frame_set(7)
scene.render.engine = 'BLENDER_EEVEE_NEXT'
scene.render.resolution_percentage = 50
scene.render.dither_intensity = 0.0
scene.cycles.use_denoising = False
scene.cycles.samples = 10
scene.cycles.sampling_pattern = 'TABULATED_SOBOL'
scene.cycles.light_sampling_threshold = 0.0
scene.cycles.use_adaptive_sampling = False
scene.cycles.use_light_tree = False
scene.cycles.blur_glossy = 0.0
scene.cycles.volume_bounces = 1
scene.cycles.pixel_filter_type = 'GAUSSIAN'
scene.cycles.sample_clamp_indirect = 0.0
scene.view_settings.view_transform = 'Standard'
bpy.context.view_layer.update()

# ---- added for rendering (the .blend has no active camera and no usable light): camera, sun
cam_auto = bpy.data.cameras.new('AutoCamera')
cam_auto.lens = 50.0
cam_auto.sensor_width = 36.0
cam_auto.clip_end = 1000.0
ob_auto_camera = bpy.data.objects.new('AutoCamera', cam_auto)
scene.collection.objects.link(ob_auto_camera)
ob_auto_camera.location = (6.26568, -7.54245, 7.88143)
ob_auto_camera.rotation_euler = (1.09748, -7.21219e-08, 0.694738)
scene.camera = ob_auto_camera
light_auto_sun = bpy.data.lights.new('AutoSun', 'SUN')
light_auto_sun.energy = 3.0
light_auto_sun.angle = 0.0523599
ob_auto_sun = bpy.data.objects.new('AutoSun', light_auto_sun)
scene.collection.objects.link(ob_auto_sun)
ob_auto_sun.rotation_euler = (0.872665, 0.174533, 0.523599)
bpy.context.view_layer.update()

